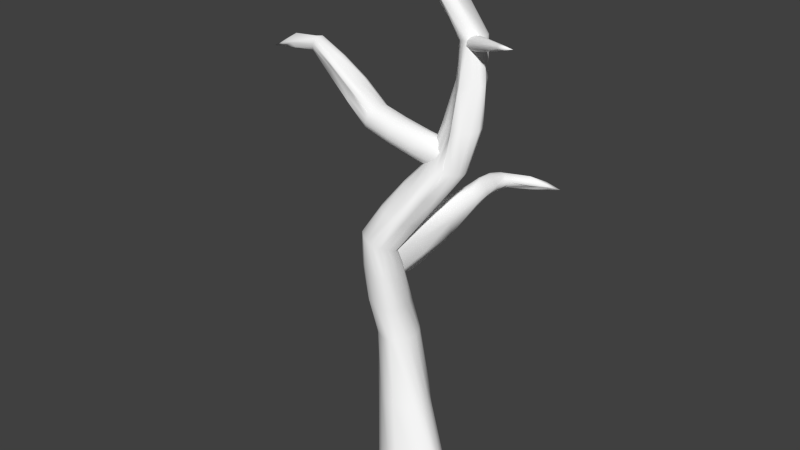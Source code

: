 # Source: tree1.blend  (saved by Blender 2.77.0; exported with 4.5.12 LTS)
import bpy
from mathutils import Matrix  # noqa: F401  (used for matrix-valued properties, if any)

bpy.ops.wm.read_factory_settings(use_empty=True)
scene = bpy.context.scene
scene.name = 'Scene'

# ---- collections
col_collection_1 = bpy.data.collections.new('Collection 1'); scene.collection.children.link(col_collection_1)

# ---- materials (node trees are filled in below, after node groups)
mat_colobotmesh_mat_1 = bpy.data.materials.new('ColobotMesh_mat_1')
mat_colobotmesh_mat_1.alpha_threshold = 0.0
mat_colobotmesh_mat_1.use_transparent_shadow = False
mat_colobotmesh_mat_1.diffuse_color = (1.0, 1.0, 1.0, 1.0)
mat_colobotmesh_mat_1.specular_color = (0.0, 0.0, 0.0)
mat_colobotmesh_mat_1.roughness = 0.5

# ---- material node trees

# ---- world
world_world = bpy.data.worlds.new('World'); scene.world = world_world
world_world.color = (0.05088, 0.05088, 0.05088)
world_world.use_sun_shadow = False
world_world.sun_shadow_jitter_overblur = 0.0
world_world.cycles.sampling_method = 'NONE'
world_world.cycles.sample_map_resolution = 256

# ---- meshes
me_colobotmesh__003 = bpy.data.meshes.new('ColobotMesh_.003')
me_colobotmesh__003.from_pydata([(1.487, 25.37, -1.378), (1.718, 26.52, -0.5324), (-4.67, 27.66, 1.263), (1.487, 26.12, 0.8352), (-4.99, 26.47, 1.263), (1.113, 24.72, 0.8352), (-4.963, 26.07, -0.2199), (-4.644, 27.01, -0.9423), (-4.446, 27.99, -0.2199), (0.8559, 23.3, -0.5324), (-11.57, 30.79, -1.74), (-11.44, 31.41, -1.283), (-11.57, 31.2, -0.5428), (-11.77, 30.44, -0.5428), (-11.77, 30.19, -1.283), (-16.88, 29.46, -1.54), (-0.3699, 26.93, -0.3984), (-2.425, 27.42, -0.2942), (-0.4941, 26.25, -1.061), (-2.472, 27.13, -0.6749), (-7.0, 28.68, 0.67), (-9.366, 29.61, 0.06823), (-6.945, 28.29, -1.225), (-9.253, 29.55, -1.491), (-2.991, 25.83, 1.185), (-0.9566, 25.25, 1.043), (-11.48, 31.42, -1.019), (-11.52, 31.35, -0.7728), (1.184, 24.5, -1.278), (0.9735, 23.81, -0.9959), (-14.04, 29.97, -1.355), (-15.74, 29.72, -1.441), (-7.295, 27.74, 0.6688), (-9.555, 28.98, -0.1795), (-14.05, 30.02, -1.033), (-15.75, 29.69, -1.365), (1.375, 25.69, 0.9848), (1.25, 25.22, 0.9848), (-2.611, 27.18, 1.165), (-0.5591, 26.66, 1.023), (-7.217, 27.65, -0.4895), (-9.486, 29.02, -0.8437), (1.682, 26.54, -0.04066), (1.605, 26.41, 0.4152), (-7.207, 27.56, -0.9852), (-9.409, 29.13, -1.492), (1.581, 25.85, -1.211), (1.658, 26.23, -0.9296), (-14.0, 30.58, -0.8091), (-15.78, 30.0, -1.142), (-13.89, 30.86, -1.509), (-15.7, 30.21, -1.595), (-11.52, 31.06, -1.648), (-11.48, 31.26, -1.496), (-6.785, 29.35, -0.6378), (-9.117, 30.49, -0.992), (-0.9967, 24.97, 0.5137), (-3.022, 25.42, 0.162), (-13.96, 30.2, -1.791), (-15.74, 29.76, -1.724), (-4.552, 27.41, -0.8171), (-4.486, 27.74, -0.5763), (-6.866, 28.89, -1.134), (-9.132, 30.35, -1.247), (-5.05, 26.19, 0.8296), (-5.041, 26.06, 0.3355), (-11.65, 30.97, -0.4605), (-11.72, 30.72, -0.4605), (-4.894, 26.3, -0.569), (-4.787, 26.62, -0.8098), (-0.5556, 25.92, -1.195), (-2.599, 26.47, -1.05), (-6.982, 29.02, 0.853), (-9.281, 30.19, 0.2513), (-2.861, 25.66, -0.8909), (-1.028, 24.43, -0.7543), (-4.794, 27.26, 1.4), (-4.9, 26.86, 1.4), (-0.7262, 26.15, 1.24), (-2.885, 26.27, 1.382), (-11.8, 30.28, -0.7574), (-11.8, 30.19, -1.004), (-0.3694, 27.09, 0.1601), (-2.499, 27.47, 0.7584), (-3.026, 25.14, -0.3247), (-1.087, 24.22, -0.4289), (-11.64, 30.55, -1.668), (-11.71, 30.35, -1.516), (-7.261, 27.76, 0.6732), (-9.52, 29.08, 0.07147), (0.9396, 24.04, 0.3996), (0.8539, 23.57, -0.05626), (-4.548, 27.93, 0.8388), (-4.473, 28.04, 0.3447), (-6.869, 29.22, -0.08469), (-9.243, 30.29, -0.1923), (-2.527, 26.83, -0.9406), (-0.4236, 26.64, -0.7645), (-2.432, 27.56, 0.2633), (-0.4405, 26.97, 0.6071), (-2.751, 26.74, 1.38), (-0.8358, 25.72, 1.246), (-3.042, 25.55, 0.7549), (-1.086, 24.49, 0.05466), (-2.973, 25.34, -0.6604), (-0.8333, 25.09, -1.059), (-9.187, 30.0, -1.439), (-6.828, 29.17, -1.005), (-9.167, 30.47, -0.6023), (-6.89, 29.26, 0.3917), (-9.323, 29.95, 0.2043), (-7.14, 28.21, 0.7564), (-9.547, 29.01, -0.0352), (-7.283, 27.67, 0.08107), (-9.456, 29.07, -1.243), (-7.097, 27.88, -1.169), (-14.07, 30.58, -2.034), (-14.15, 31.08, -1.24), (-14.24, 30.42, -0.728), (-14.19, 29.95, -1.052), (-14.13, 29.85, -1.647)], [], [(7, 60, 71), (8, 17, 19), (8, 93, 17), (2, 38, 83), (2, 76, 38), (4, 24, 79), (4, 64, 24), (6, 84, 57), (6, 68, 84), (7, 71, 74), (10, 52, 23), (11, 55, 63), (11, 26, 55), (12, 73, 95), (12, 66, 73), (13, 89, 21), (13, 80, 89), (14, 41, 33), (14, 87, 41), (10, 23, 45), (15, 51, 59), (15, 49, 51), (15, 35, 49), (15, 31, 35), (15, 59, 31), (70, 18, 0), (71, 96, 70), (70, 96, 18), (96, 19, 18), (71, 60, 96), (60, 61, 96), (96, 61, 19), (61, 8, 19), (18, 46, 0), (19, 97, 18), (18, 97, 46), (97, 47, 46), (19, 17, 97), (17, 16, 97), (97, 16, 47), (16, 1, 47), (16, 82, 1), (17, 98, 16), (16, 98, 82), (98, 83, 82), (17, 93, 98), (93, 92, 98), (98, 92, 83), (92, 2, 83), (82, 42, 1), (83, 99, 82), (82, 99, 42), (99, 43, 42), (83, 38, 99), (38, 39, 99), (99, 39, 43), (39, 3, 43), (39, 78, 3), (38, 100, 39), (39, 100, 78), (100, 79, 78), (38, 76, 100), (76, 77, 100), (100, 77, 79), (77, 4, 79), (78, 36, 3), (79, 101, 78), (78, 101, 36), (101, 37, 36), (79, 24, 101), (24, 25, 101), (101, 25, 37), (25, 5, 37), (25, 56, 5), (24, 102, 25), (25, 102, 56), (102, 57, 56), (24, 64, 102), (64, 65, 102), (102, 65, 57), (65, 6, 57), (56, 90, 5), (57, 103, 56), (56, 103, 90), (103, 91, 90), (57, 84, 103), (84, 85, 103), (103, 85, 91), (85, 9, 91), (85, 75, 9), (84, 104, 85), (85, 104, 75), (104, 74, 75), (84, 68, 104), (68, 69, 104), (104, 69, 74), (69, 7, 74), (75, 29, 9), (74, 105, 75), (75, 105, 29), (105, 28, 29), (74, 71, 105), (71, 70, 105), (105, 70, 28), (70, 0, 28), (22, 62, 7), (23, 106, 22), (22, 106, 62), (106, 63, 62), (23, 52, 106), (52, 53, 106), (106, 53, 63), (53, 11, 63), (62, 60, 7), (63, 107, 62), (62, 107, 60), (107, 61, 60), (63, 55, 107), (55, 54, 107), (107, 54, 61), (54, 8, 61), (54, 94, 8), (55, 108, 54), (54, 108, 94), (108, 95, 94), (55, 26, 108), (26, 27, 108), (108, 27, 95), (27, 12, 95), (94, 93, 8), (95, 109, 94), (94, 109, 93), (109, 92, 93), (95, 73, 109), (73, 72, 109), (109, 72, 92), (72, 2, 92), (72, 20, 2), (73, 110, 72), (72, 110, 20), (110, 21, 20), (73, 66, 110), (66, 67, 110), (110, 67, 21), (67, 13, 21), (20, 76, 2), (21, 111, 20), (20, 111, 76), (111, 77, 76), (21, 89, 111), (89, 88, 111), (111, 88, 77), (88, 4, 77), (88, 32, 4), (89, 112, 88), (88, 112, 32), (112, 33, 32), (89, 80, 112), (80, 81, 112), (112, 81, 33), (81, 14, 33), (32, 64, 4), (33, 113, 32), (32, 113, 64), (113, 65, 64), (33, 41, 113), (41, 40, 113), (113, 40, 65), (40, 6, 65), (40, 44, 6), (41, 114, 40), (40, 114, 44), (114, 45, 44), (41, 87, 114), (87, 86, 114), (114, 86, 45), (86, 10, 45), (44, 68, 6), (45, 115, 44), (44, 115, 68), (115, 69, 68), (45, 23, 115), (23, 22, 115), (115, 22, 69), (22, 7, 69), (58, 52, 10), (59, 116, 58), (58, 116, 52), (116, 53, 52), (59, 51, 116), (51, 50, 116), (116, 50, 53), (50, 11, 53), (50, 26, 11), (51, 117, 50), (50, 117, 26), (117, 27, 26), (51, 49, 117), (49, 48, 117), (117, 48, 27), (48, 12, 27), (48, 66, 12), (49, 118, 48), (48, 118, 66), (118, 67, 66), (49, 35, 118), (35, 34, 118), (118, 34, 67), (34, 13, 67), (34, 80, 13), (35, 119, 34), (34, 119, 80), (119, 81, 80), (35, 31, 119), (31, 30, 119), (119, 30, 81), (30, 14, 81), (30, 87, 14), (31, 120, 30), (30, 120, 87), (120, 86, 87), (31, 59, 120), (59, 58, 120), (120, 58, 86), (58, 10, 86)])
me_colobotmesh__003.polygons.foreach_set('use_smooth', [True] * 225)
_uv = me_colobotmesh__003.uv_layers.new(name='UV_1')
_uv.uv.foreach_set('vector', [0.9297, 0.6574, 0.9462, 0.6609, 0.9319, 0.7668, 0.9792, 0.6679, 0.9815, 0.778, 0.9649, 0.7738, 0.9792, 0.6679, 0.9104, 0.6639, 0.9815, 0.778, 0.7728, 0.6559, 0.7698, 0.7658, 0.8438, 0.77, 0.7728, 0.6559, 0.7877, 0.6502, 0.7698, 0.7658, 0.8176, 0.6388, 0.8168, 0.7478, 0.7997, 0.7544, 0.8176, 0.6388, 0.839, 0.6393, 0.8168, 0.7478, 0.8818, 0.6403, 0.8784, 0.7441, 0.8596, 0.7487, 0.8818, 0.6403, 0.8978, 0.646, 0.8784, 0.7441, 0.9297, 0.6574, 0.9319, 0.7668, 0.9104, 0.7555, 0.9297, 0.2866, 0.9478, 0.2888, 0.9297, 0.4102, 0.9841, 0.2933, 0.9825, 0.4182, 0.9659, 0.4146, 0.9841, 0.2933, 0.9124, 0.291, 0.9825, 0.4182, 0.7689, 0.2866, 0.7702, 0.4097, 0.839, 0.4137, 0.7689, 0.2866, 0.7865, 0.283, 0.7702, 0.4097, 0.8216, 0.2758, 0.8202, 0.3968, 0.8053, 0.4025, 0.8216, 0.2758, 0.8401, 0.2758, 0.8202, 0.3968, 0.8771, 0.2758, 0.8786, 0.3973, 0.8572, 0.3968, 0.8771, 0.2758, 0.8946, 0.2794, 0.8786, 0.3973, 0.9297, 0.2866, 0.9297, 0.4102, 0.9137, 0.4045, 0.7285, 0.001953, 0.8137, 0.09906, 0.7956, 0.09683, 0.7285, 0.001953, 0.742, 0.09683, 0.8137, 0.09906, 0.7285, 0.001953, 0.7595, 0.09322, 0.742, 0.09683, 0.7285, 0.001953, 0.778, 0.09322, 0.7595, 0.09322, 0.7285, 0.001953, 0.7956, 0.09683, 0.778, 0.09322, 0.9342, 0.8762, 0.9507, 0.8798, 0.9364, 0.9857, 0.9319, 0.7668, 0.9484, 0.7703, 0.9342, 0.8762, 0.9342, 0.8762, 0.9484, 0.7703, 0.9507, 0.8798, 0.9484, 0.7703, 0.9649, 0.7738, 0.9507, 0.8798, 0.9319, 0.7668, 0.9462, 0.6609, 0.9484, 0.7703, 0.9462, 0.6609, 0.9627, 0.6644, 0.9484, 0.7703, 0.9484, 0.7703, 0.9627, 0.6644, 0.9649, 0.7738, 0.9627, 0.6644, 0.9792, 0.6679, 0.9649, 0.7738, 0.9507, 0.8798, 0.9529, 0.9898, 0.9364, 0.9857, 0.9649, 0.7738, 0.9672, 0.8839, 0.9507, 0.8798, 0.9507, 0.8798, 0.9672, 0.8839, 0.9529, 0.9898, 0.9672, 0.8839, 0.9695, 0.9939, 0.9529, 0.9898, 0.9649, 0.7738, 0.9815, 0.778, 0.9672, 0.8839, 0.9815, 0.778, 0.9837, 0.888, 0.9672, 0.8839, 0.9672, 0.8839, 0.9837, 0.888, 0.9695, 0.9939, 0.9837, 0.888, 0.986, 0.998, 0.9695, 0.9939, 0.9837, 0.888, 0.9149, 0.884, 0.986, 0.998, 0.9815, 0.778, 0.9127, 0.774, 0.9837, 0.888, 0.9837, 0.888, 0.9127, 0.774, 0.9149, 0.884, 0.9127, 0.774, 0.8438, 0.77, 0.9149, 0.884, 0.9815, 0.778, 0.9104, 0.6639, 0.9127, 0.774, 0.9104, 0.6639, 0.8416, 0.6599, 0.9127, 0.774, 0.9127, 0.774, 0.8416, 0.6599, 0.8438, 0.77, 0.8416, 0.6599, 0.7728, 0.6559, 0.8438, 0.77, 0.9149, 0.884, 0.912, 0.9939, 0.986, 0.998, 0.8438, 0.77, 0.8409, 0.8799, 0.9149, 0.884, 0.9149, 0.884, 0.8409, 0.8799, 0.912, 0.9939, 0.8409, 0.8799, 0.838, 0.9898, 0.912, 0.9939, 0.8438, 0.77, 0.7698, 0.7658, 0.8409, 0.8799, 0.7698, 0.7658, 0.7669, 0.8758, 0.8409, 0.8799, 0.8409, 0.8799, 0.7669, 0.8758, 0.838, 0.9898, 0.7669, 0.8758, 0.764, 0.9857, 0.838, 0.9898, 0.7669, 0.8758, 0.7818, 0.8701, 0.764, 0.9857, 0.7698, 0.7658, 0.7848, 0.7601, 0.7669, 0.8758, 0.7669, 0.8758, 0.7848, 0.7601, 0.7818, 0.8701, 0.7848, 0.7601, 0.7997, 0.7544, 0.7818, 0.8701, 0.7698, 0.7658, 0.7877, 0.6502, 0.7848, 0.7601, 0.7877, 0.6502, 0.8026, 0.6445, 0.7848, 0.7601, 0.7848, 0.7601, 0.8026, 0.6445, 0.7997, 0.7544, 0.8026, 0.6445, 0.8176, 0.6388, 0.7997, 0.7544, 0.7818, 0.8701, 0.7811, 0.979, 0.764, 0.9857, 0.7997, 0.7544, 0.799, 0.8634, 0.7818, 0.8701, 0.7818, 0.8701, 0.799, 0.8634, 0.7811, 0.979, 0.799, 0.8634, 0.7982, 0.9723, 0.7811, 0.979, 0.7997, 0.7544, 0.8168, 0.7478, 0.799, 0.8634, 0.8168, 0.7478, 0.8161, 0.8567, 0.799, 0.8634, 0.799, 0.8634, 0.8161, 0.8567, 0.7982, 0.9723, 0.8161, 0.8567, 0.8154, 0.9657, 0.7982, 0.9723, 0.8161, 0.8567, 0.8375, 0.8572, 0.8154, 0.9657, 0.8168, 0.7478, 0.8382, 0.7483, 0.8161, 0.8567, 0.8161, 0.8567, 0.8382, 0.7483, 0.8375, 0.8572, 0.8382, 0.7483, 0.8596, 0.7487, 0.8375, 0.8572, 0.8168, 0.7478, 0.839, 0.6393, 0.8382, 0.7483, 0.839, 0.6393, 0.8604, 0.6398, 0.8382, 0.7483, 0.8382, 0.7483, 0.8604, 0.6398, 0.8596, 0.7487, 0.8604, 0.6398, 0.8818, 0.6403, 0.8596, 0.7487, 0.8375, 0.8572, 0.8341, 0.9611, 0.8154, 0.9657, 0.8596, 0.7487, 0.8563, 0.8526, 0.8375, 0.8572, 0.8375, 0.8572, 0.8563, 0.8526, 0.8341, 0.9611, 0.8563, 0.8526, 0.8529, 0.9565, 0.8341, 0.9611, 0.8596, 0.7487, 0.8784, 0.7441, 0.8563, 0.8526, 0.8784, 0.7441, 0.8751, 0.848, 0.8563, 0.8526, 0.8563, 0.8526, 0.8751, 0.848, 0.8529, 0.9565, 0.8751, 0.848, 0.8717, 0.9519, 0.8529, 0.9565, 0.8751, 0.848, 0.891, 0.8537, 0.8717, 0.9519, 0.8784, 0.7441, 0.8944, 0.7498, 0.8751, 0.848, 0.8751, 0.848, 0.8944, 0.7498, 0.891, 0.8537, 0.8944, 0.7498, 0.9104, 0.7555, 0.891, 0.8537, 0.8784, 0.7441, 0.8978, 0.646, 0.8944, 0.7498, 0.8978, 0.646, 0.9137, 0.6517, 0.8944, 0.7498, 0.8944, 0.7498, 0.9137, 0.6517, 0.9104, 0.7555, 0.9137, 0.6517, 0.9297, 0.6574, 0.9104, 0.7555, 0.891, 0.8537, 0.8933, 0.9632, 0.8717, 0.9519, 0.9104, 0.7555, 0.9126, 0.865, 0.891, 0.8537, 0.891, 0.8537, 0.9126, 0.865, 0.8933, 0.9632, 0.9126, 0.865, 0.9148, 0.9744, 0.8933, 0.9632, 0.9104, 0.7555, 0.9319, 0.7668, 0.9126, 0.865, 0.9319, 0.7668, 0.9342, 0.8762, 0.9126, 0.865, 0.9126, 0.865, 0.9342, 0.8762, 0.9148, 0.9744, 0.9342, 0.8762, 0.9364, 0.9857, 0.9148, 0.9744, 0.9297, 0.5338, 0.9478, 0.536, 0.9297, 0.6574, 0.9297, 0.4102, 0.9478, 0.4124, 0.9297, 0.5338, 0.9297, 0.5338, 0.9478, 0.4124, 0.9478, 0.536, 0.9478, 0.4124, 0.9659, 0.4146, 0.9478, 0.536, 0.9297, 0.4102, 0.9478, 0.2888, 0.9478, 0.4124, 0.9478, 0.2888, 0.9659, 0.291, 0.9478, 0.4124, 0.9478, 0.4124, 0.9659, 0.291, 0.9659, 0.4146, 0.9659, 0.291, 0.9841, 0.2933, 0.9659, 0.4146, 0.9478, 0.536, 0.9462, 0.6609, 0.9297, 0.6574, 0.9659, 0.4146, 0.9643, 0.5395, 0.9478, 0.536, 0.9478, 0.536, 0.9643, 0.5395, 0.9462, 0.6609, 0.9643, 0.5395, 0.9627, 0.6644, 0.9462, 0.6609, 0.9659, 0.4146, 0.9825, 0.4182, 0.9643, 0.5395, 0.9825, 0.4182, 0.9808, 0.543, 0.9643, 0.5395, 0.9643, 0.5395, 0.9808, 0.543, 0.9627, 0.6644, 0.9808, 0.543, 0.9792, 0.6679, 0.9627, 0.6644, 0.9808, 0.543, 0.9091, 0.5408, 0.9792, 0.6679, 0.9825, 0.4182, 0.9107, 0.4159, 0.9808, 0.543, 0.9808, 0.543, 0.9107, 0.4159, 0.9091, 0.5408, 0.9107, 0.4159, 0.839, 0.4137, 0.9091, 0.5408, 0.9825, 0.4182, 0.9124, 0.291, 0.9107, 0.4159, 0.9124, 0.291, 0.8406, 0.2888, 0.9107, 0.4159, 0.9107, 0.4159, 0.8406, 0.2888, 0.839, 0.4137, 0.8406, 0.2888, 0.7689, 0.2866, 0.839, 0.4137, 0.9091, 0.5408, 0.9104, 0.6639, 0.9792, 0.6679, 0.839, 0.4137, 0.8403, 0.5368, 0.9091, 0.5408, 0.9091, 0.5408, 0.8403, 0.5368, 0.9104, 0.6639, 0.8403, 0.5368, 0.8416, 0.6599, 0.9104, 0.6639, 0.839, 0.4137, 0.7702, 0.4097, 0.8403, 0.5368, 0.7702, 0.4097, 0.7715, 0.5328, 0.8403, 0.5368, 0.8403, 0.5368, 0.7715, 0.5328, 0.8416, 0.6599, 0.7715, 0.5328, 0.7728, 0.6559, 0.8416, 0.6599, 0.7715, 0.5328, 0.789, 0.5292, 0.7728, 0.6559, 0.7702, 0.4097, 0.7877, 0.4061, 0.7715, 0.5328, 0.7715, 0.5328, 0.7877, 0.4061, 0.789, 0.5292, 0.7877, 0.4061, 0.8053, 0.4025, 0.789, 0.5292, 0.7702, 0.4097, 0.7865, 0.283, 0.7877, 0.4061, 0.7865, 0.283, 0.804, 0.2794, 0.7877, 0.4061, 0.7877, 0.4061, 0.804, 0.2794, 0.8053, 0.4025, 0.804, 0.2794, 0.8216, 0.2758, 0.8053, 0.4025, 0.789, 0.5292, 0.7877, 0.6502, 0.7728, 0.6559, 0.8053, 0.4025, 0.804, 0.5235, 0.789, 0.5292, 0.789, 0.5292, 0.804, 0.5235, 0.7877, 0.6502, 0.804, 0.5235, 0.8026, 0.6445, 0.7877, 0.6502, 0.8053, 0.4025, 0.8202, 0.3968, 0.804, 0.5235, 0.8202, 0.3968, 0.8189, 0.5178, 0.804, 0.5235, 0.804, 0.5235, 0.8189, 0.5178, 0.8026, 0.6445, 0.8189, 0.5178, 0.8176, 0.6388, 0.8026, 0.6445, 0.8189, 0.5178, 0.8374, 0.5178, 0.8176, 0.6388, 0.8202, 0.3968, 0.8387, 0.3968, 0.8189, 0.5178, 0.8189, 0.5178, 0.8387, 0.3968, 0.8374, 0.5178, 0.8387, 0.3968, 0.8572, 0.3968, 0.8374, 0.5178, 0.8202, 0.3968, 0.8401, 0.2758, 0.8387, 0.3968, 0.8401, 0.2758, 0.8586, 0.2758, 0.8387, 0.3968, 0.8387, 0.3968, 0.8586, 0.2758, 0.8572, 0.3968, 0.8586, 0.2758, 0.8771, 0.2758, 0.8572, 0.3968, 0.8374, 0.5178, 0.839, 0.6393, 0.8176, 0.6388, 0.8572, 0.3968, 0.8588, 0.5183, 0.8374, 0.5178, 0.8374, 0.5178, 0.8588, 0.5183, 0.839, 0.6393, 0.8588, 0.5183, 0.8604, 0.6398, 0.839, 0.6393, 0.8572, 0.3968, 0.8786, 0.3973, 0.8588, 0.5183, 0.8786, 0.3973, 0.8802, 0.5188, 0.8588, 0.5183, 0.8588, 0.5183, 0.8802, 0.5188, 0.8604, 0.6398, 0.8802, 0.5188, 0.8818, 0.6403, 0.8604, 0.6398, 0.8802, 0.5188, 0.8978, 0.5224, 0.8818, 0.6403, 0.8786, 0.3973, 0.8962, 0.4009, 0.8802, 0.5188, 0.8802, 0.5188, 0.8962, 0.4009, 0.8978, 0.5224, 0.8962, 0.4009, 0.9137, 0.4045, 0.8978, 0.5224, 0.8786, 0.3973, 0.8946, 0.2794, 0.8962, 0.4009, 0.8946, 0.2794, 0.9121, 0.283, 0.8962, 0.4009, 0.8962, 0.4009, 0.9121, 0.283, 0.9137, 0.4045, 0.9121, 0.283, 0.9297, 0.2866, 0.9137, 0.4045, 0.8978, 0.5224, 0.8978, 0.646, 0.8818, 0.6403, 0.9137, 0.4045, 0.9137, 0.5281, 0.8978, 0.5224, 0.8978, 0.5224, 0.9137, 0.5281, 0.8978, 0.646, 0.9137, 0.5281, 0.9137, 0.6517, 0.8978, 0.646, 0.9137, 0.4045, 0.9297, 0.4102, 0.9137, 0.5281, 0.9297, 0.4102, 0.9297, 0.5338, 0.9137, 0.5281, 0.9137, 0.5281, 0.9297, 0.5338, 0.9137, 0.6517, 0.9297, 0.5338, 0.9297, 0.6574, 0.9137, 0.6517, 0.8626, 0.1917, 0.9478, 0.2888, 0.9297, 0.2866, 0.7956, 0.09683, 0.8808, 0.1939, 0.8626, 0.1917, 0.8626, 0.1917, 0.8808, 0.1939, 0.9478, 0.2888, 0.8808, 0.1939, 0.9659, 0.291, 0.9478, 0.2888, 0.7956, 0.09683, 0.8137, 0.09906, 0.8808, 0.1939, 0.8137, 0.09906, 0.8989, 0.1962, 0.8808, 0.1939, 0.8808, 0.1939, 0.8989, 0.1962, 0.9659, 0.291, 0.8989, 0.1962, 0.9841, 0.2933, 0.9659, 0.291, 0.8989, 0.1962, 0.9124, 0.291, 0.9841, 0.2933, 0.8137, 0.09906, 0.8272, 0.1939, 0.8989, 0.1962, 0.8989, 0.1962, 0.8272, 0.1939, 0.9124, 0.291, 0.8272, 0.1939, 0.8406, 0.2888, 0.9124, 0.291, 0.8137, 0.09906, 0.742, 0.09683, 0.8272, 0.1939, 0.742, 0.09683, 0.7555, 0.1917, 0.8272, 0.1939, 0.8272, 0.1939, 0.7555, 0.1917, 0.8406, 0.2888, 0.7555, 0.1917, 0.7689, 0.2866, 0.8406, 0.2888, 0.7555, 0.1917, 0.7865, 0.283, 0.7689, 0.2866, 0.742, 0.09683, 0.773, 0.1881, 0.7555, 0.1917, 0.7555, 0.1917, 0.773, 0.1881, 0.7865, 0.283, 0.773, 0.1881, 0.804, 0.2794, 0.7865, 0.283, 0.742, 0.09683, 0.7595, 0.09322, 0.773, 0.1881, 0.7595, 0.09322, 0.7906, 0.1845, 0.773, 0.1881, 0.773, 0.1881, 0.7906, 0.1845, 0.804, 0.2794, 0.7906, 0.1845, 0.8216, 0.2758, 0.804, 0.2794, 0.7906, 0.1845, 0.8401, 0.2758, 0.8216, 0.2758, 0.7595, 0.09322, 0.809, 0.1845, 0.7906, 0.1845, 0.7906, 0.1845, 0.809, 0.1845, 0.8401, 0.2758, 0.809, 0.1845, 0.8586, 0.2758, 0.8401, 0.2758, 0.7595, 0.09322, 0.778, 0.09322, 0.809, 0.1845, 0.778, 0.09322, 0.8275, 0.1845, 0.809, 0.1845, 0.809, 0.1845, 0.8275, 0.1845, 0.8586, 0.2758, 0.8275, 0.1845, 0.8771, 0.2758, 0.8586, 0.2758, 0.8275, 0.1845, 0.8946, 0.2794, 0.8771, 0.2758, 0.778, 0.09322, 0.8451, 0.1881, 0.8275, 0.1845, 0.8275, 0.1845, 0.8451, 0.1881, 0.8946, 0.2794, 0.8451, 0.1881, 0.9121, 0.283, 0.8946, 0.2794, 0.778, 0.09322, 0.7956, 0.09683, 0.8451, 0.1881, 0.7956, 0.09683, 0.8626, 0.1917, 0.8451, 0.1881, 0.8451, 0.1881, 0.8626, 0.1917, 0.9121, 0.283, 0.8626, 0.1917, 0.9297, 0.2866, 0.9121, 0.283])
me_colobotmesh__003.materials.append(mat_colobotmesh_mat_1)
me_colobotmesh__003.use_remesh_preserve_volume = False
me_colobotmesh__003.use_remesh_preserve_attributes = False
me_colobotmesh__003.use_mirror_vertex_groups = False
me_colobotmesh__003.update()
me_colobotmesh__002 = bpy.data.meshes.new('ColobotMesh_.002')
me_colobotmesh__002.from_pydata([(2.076, 24.85, 1.337), (-0.2312, 10.77, 1.281), (-1.125, 10.77, 3.231), (4.727, -5.061, 2.126), (1.119, -5.061, 5.013), (-3.258, 10.78, 2.235), (-2.145, -5.06, 3.624), (-3.458, 10.75, 0.226), (-2.799, -5.063, -0.2034), (-1.364, 10.76, -0.3859), (0.6912, -5.056, -1.158), (-1.032, 18.34, 2.648), (-2.06, 18.97, 4.066), (-3.589, 19.39, 3.391), (-3.87, 19.22, 1.538), (-2.176, 39.8, -0.1375), (-2.053, 18.45, 1.127), (2.877, 34.02, -1.971), (2.21, 33.84, -1.021), (0.4444, 25.31, 0.8547), (0.2992, 25.31, -0.7248), (2.012, 24.87, -1.467), (3.004, 24.6, 0.01614), (1.209, 33.57, -1.392), (1.029, 33.53, -2.71), (2.242, 33.85, -3.237), (2.149, 27.85, 0.5959), (2.193, 30.85, -0.1902), (-1.463, 13.5, 3.524), (-1.775, 16.23, 3.802), (-1.249, 18.54, 3.29), (-1.592, 18.75, 3.763), (0.3295, 5.55, 0.3219), (0.637, 0.276, -0.491), (2.88, 30.67, -0.6183), (3.144, 27.59, -0.2726), (-3.876, 19.39, 2.785), (-3.969, 19.33, 2.167), (2.778, 34.01, -2.49), (2.566, 33.95, -2.912), (-1.141, 21.07, 3.228), (-0.3065, 23.19, 2.158), (-0.73, 13.54, 2.564), (-1.34, 16.28, 3.492), (0.2305, 25.37, 0.3286), (0.1821, 25.37, -0.1978), (-0.6821, 38.73, -0.5085), (1.002, 36.81, -1.12), (-2.806, -5.066, 2.324), (-3.024, -5.067, 1.048), (-0.07632, -5.028, 4.895), (-1.164, -5.028, 4.432), (-2.405, 21.38, 2.652), (-1.061, 23.36, 1.806), (3.967, -4.918, 3.349), (2.764, -4.918, 4.311), (-2.095, 21.07, 0.09692), (-0.1344, 22.95, -0.9048), (3.898, -4.912, 0.7869), (2.552, -4.91, -0.3079), (1.416, 33.65, -3.04), (1.82, 33.76, -3.216), (2.494, 24.71, -1.077), (2.824, 24.62, -0.5829), (-2.795, 5.504, 2.636), (-2.424, 0.2252, 3.099), (-1.278, 13.33, 0.4302), (-1.168, 15.86, 1.441), (2.074, 27.82, 0.4268), (1.785, 30.72, -0.483), (-3.759, 13.64, 1.899), (-3.963, 16.46, 1.667), (-1.072, 38.65, -1.285), (0.401, 36.67, -2.318), (-0.4166, 5.48, 3.709), (0.3314, 0.2039, 4.303), (-0.339, 10.81, 2.086), (-0.637, 10.81, 2.736), (1.528, 25.08, 1.363), (0.984, 25.23, 1.202), (-2.351, 0.2594, -0.6882), (-1.873, 5.534, -0.749), (0.7011, 28.03, -1.274), (0.9443, 30.78, -1.936), (-1.656, 13.37, 0.3609), (-1.886, 15.94, 0.8652), (-2.845, 10.78, -0.2095), (-2.147, 10.78, -0.4135), (-2.632, 19.15, 4.003), (-3.142, 19.28, 3.778), (0.6491, 27.97, -0.4928), (0.8439, 30.71, -1.681), (-0.7264, 20.58, 0.4015), (0.6288, 22.72, -0.4633), (-3.395, 18.98, 1.208), (-2.79, 18.73, 1.071), (3.105, 31.06, -2.03), (2.816, 28.01, -1.862), (-0.8039, 13.33, 1.705), (-1.071, 15.85, 2.161), (-3.182, 13.35, 0.5929), (-2.714, 15.91, 0.8932), (-2.342, 13.79, 3.583), (-3.163, 16.66, 3.636), (-0.461, 10.81, 0.5772), (-0.8386, 10.8, 0.0217), (-1.272, 38.44, -0.5327), (-0.1442, 36.36, -0.9509), (0.3066, 20.41, 1.727), (1.652, 22.5, 0.8503), (-1.198, 38.51, -0.2316), (0.2642, 36.53, -0.5261), (0.9386, 22.74, 1.873), (-0.0975, 20.57, 2.309), (-2.491, 21.26, 0.8035), (-1.101, 23.29, 0.04937), (-1.192, 18.33, 2.03), (-1.532, 18.37, 1.523), (-0.4203, 0.2313, 4.308), (-1.879, 5.51, 3.382), (-2.605, 21.48, 2.298), (-1.309, 23.46, 0.9258), (1.862, 33.76, -1.019), (1.528, 33.67, -1.142), (1.122, 28.0, -0.2761), (1.377, 30.75, -1.025), (0.8167, 25.13, -1.183), (1.388, 24.98, -1.431), (-3.762, 13.61, 0.573), (-3.9, 16.43, 1.01), (-3.547, 10.76, 1.537), (-3.614, 10.76, 0.8671), (0.9965, 33.53, -1.85), (0.9363, 33.52, -2.289), (-3.009, 0.2202, 2.342), (-3.446, 5.491, 1.209), (-3.633, 13.76, 2.836), (-3.744, 16.63, 3.222), (-0.6524, 5.501, -0.7129), (0.03266, 0.2292, -0.9703), (1.319, 5.475, 1.587), (2.972, 0.1992, 1.869), (-1.893, 10.78, 3.163), (-2.604, 10.78, 2.831), (-1.565, 38.42, -0.7519), (-0.4965, 36.33, -1.609), (2.275, 27.9, -2.546), (2.351, 30.9, -3.136), (1.022, 5.544, 2.925), (2.973, 0.2682, 2.557), (2.539, 24.75, 0.9742), (2.848, 24.67, 0.5338), (-1.819, -5.046, -0.8835), (-0.6557, -5.043, -1.202), (1.221, 28.25, -2.013), (1.869, 31.1, -2.851), (-0.05416, 20.42, 0.9353), (1.631, 22.47, 0.565), (-3.302, 5.482, 0.03806), (-3.082, 0.2103, -0.1051), (2.758, 34.0, -1.595), (2.536, 33.94, -1.278), (0.7469, 22.91, 2.484), (-0.6321, 20.95, 3.394), (3.577, 30.92, -1.311), (3.619, 27.78, -0.6487), (1.302, 5.543, 2.341), (1.843, 0.2969, 3.553), (-1.169, 5.506, 3.715), (-1.482, 0.2404, 3.85), (-3.29, 5.499, 1.92), (-3.287, 0.2142, 1.117), (-2.682, 5.52, -0.5126), (-1.265, 0.2541, -1.028), (-0.08771, 5.549, -0.3149), (2.058, 0.3094, 0.5909), (-1.093, 16.08, 2.948), (-0.9939, 13.54, 3.142), (-2.498, 16.47, 3.854), (-2.98, 13.82, 3.429), (-4.0, 16.57, 2.504), (-3.907, 13.62, 1.253), (-3.437, 16.19, 0.8736), (-2.408, 13.38, 0.4002), (-1.436, 15.89, 1.084), (-1.025, 13.36, 1.069), (1.417, 22.59, 1.389), (-0.2355, 20.75, 2.932), (0.24, 23.07, 2.441), (-1.802, 21.24, 3.065), (-1.281, 23.44, 1.384), (-2.628, 21.4, 1.569), (-0.6765, 23.11, -0.58), (-1.446, 20.82, 0.1728), (1.225, 22.55, -0.06171), (0.1802, 20.39, 1.272), (3.333, 30.81, -0.9651), (2.734, 27.7, 0.1927), (2.022, 30.8, -0.2876), (1.551, 27.95, -0.003577), (1.01, 30.74, -1.376), (0.6276, 28.0, -0.9172), (1.379, 30.96, -2.542), (1.614, 28.12, -2.503), (2.806, 30.98, -2.704), (3.384, 27.81, -1.48), (0.9014, 37.06, -0.6798), (0.08763, 36.64, -0.5097), (-0.5516, 36.42, -1.048), (-0.4956, 36.62, -2.29), (0.8493, 37.15, -2.16)], [], [(1, 76, 140), (2, 74, 148), (2, 142, 74), (5, 64, 119), (5, 130, 64), (7, 158, 135), (7, 86, 158), (9, 138, 81), (9, 105, 138), (1, 140, 32), (11, 30, 99), (12, 29, 43), (12, 88, 29), (13, 137, 103), (13, 36, 137), (14, 129, 71), (14, 94, 129), (16, 85, 101), (16, 117, 85), (11, 99, 67), (22, 151, 109), (0, 162, 112), (0, 78, 162), (19, 53, 41), (19, 44, 53), (20, 115, 121), (20, 126, 115), (21, 93, 57), (21, 62, 93), (22, 109, 157), (17, 160, 164), (18, 27, 34), (18, 122, 27), (23, 125, 69), (23, 132, 125), (24, 83, 91), (24, 60, 83), (25, 147, 155), (25, 39, 147), (17, 164, 96), (15, 110, 46), (15, 106, 110), (15, 144, 106), (15, 72, 144), (15, 46, 72), (141, 149, 3), (140, 166, 141), (141, 166, 149), (166, 148, 149), (140, 76, 166), (76, 77, 166), (166, 77, 148), (77, 2, 148), (149, 54, 3), (148, 167, 149), (149, 167, 54), (167, 55, 54), (148, 74, 167), (74, 75, 167), (167, 75, 55), (75, 4, 55), (75, 118, 4), (74, 168, 75), (75, 168, 118), (168, 119, 118), (74, 142, 168), (142, 143, 168), (168, 143, 119), (143, 5, 119), (118, 50, 4), (119, 169, 118), (118, 169, 50), (169, 51, 50), (119, 64, 169), (64, 65, 169), (169, 65, 51), (65, 6, 51), (65, 134, 6), (64, 170, 65), (65, 170, 134), (170, 135, 134), (64, 130, 170), (130, 131, 170), (170, 131, 135), (131, 7, 135), (134, 48, 6), (135, 171, 134), (134, 171, 48), (171, 49, 48), (135, 158, 171), (158, 159, 171), (171, 159, 49), (159, 8, 49), (159, 80, 8), (158, 172, 159), (159, 172, 80), (172, 81, 80), (158, 86, 172), (86, 87, 172), (172, 87, 81), (87, 9, 81), (80, 152, 8), (81, 173, 80), (80, 173, 152), (173, 153, 152), (81, 138, 173), (138, 139, 173), (173, 139, 153), (139, 10, 153), (139, 33, 10), (138, 174, 139), (139, 174, 33), (174, 32, 33), (138, 105, 174), (105, 104, 174), (174, 104, 32), (104, 1, 32), (33, 59, 10), (32, 175, 33), (33, 175, 59), (175, 58, 59), (32, 140, 175), (140, 141, 175), (175, 141, 58), (141, 3, 58), (98, 42, 1), (99, 176, 98), (98, 176, 42), (176, 43, 42), (99, 30, 176), (30, 31, 176), (176, 31, 43), (31, 12, 43), (42, 76, 1), (43, 177, 42), (42, 177, 76), (177, 77, 76), (43, 29, 177), (29, 28, 177), (177, 28, 77), (28, 2, 77), (28, 102, 2), (29, 178, 28), (28, 178, 102), (178, 103, 102), (29, 88, 178), (88, 89, 178), (178, 89, 103), (89, 13, 103), (102, 142, 2), (103, 179, 102), (102, 179, 142), (179, 143, 142), (103, 137, 179), (137, 136, 179), (179, 136, 143), (136, 5, 143), (136, 70, 5), (137, 180, 136), (136, 180, 70), (180, 71, 70), (137, 36, 180), (36, 37, 180), (180, 37, 71), (37, 14, 71), (70, 130, 5), (71, 181, 70), (70, 181, 130), (181, 131, 130), (71, 129, 181), (129, 128, 181), (181, 128, 131), (128, 7, 131), (128, 100, 7), (129, 182, 128), (128, 182, 100), (182, 101, 100), (129, 94, 182), (94, 95, 182), (182, 95, 101), (95, 16, 101), (100, 86, 7), (101, 183, 100), (100, 183, 86), (183, 87, 86), (101, 85, 183), (85, 84, 183), (183, 84, 87), (84, 9, 87), (84, 66, 9), (85, 184, 84), (84, 184, 66), (184, 67, 66), (85, 117, 184), (117, 116, 184), (184, 116, 67), (116, 11, 67), (66, 105, 9), (67, 185, 66), (66, 185, 105), (185, 104, 105), (67, 99, 185), (99, 98, 185), (185, 98, 104), (98, 1, 104), (108, 113, 11), (109, 186, 108), (108, 186, 113), (186, 112, 113), (109, 151, 186), (151, 150, 186), (186, 150, 112), (150, 0, 112), (113, 30, 11), (112, 187, 113), (113, 187, 30), (187, 31, 30), (112, 162, 187), (162, 163, 187), (187, 163, 31), (163, 12, 31), (163, 40, 12), (162, 188, 163), (163, 188, 40), (188, 41, 40), (162, 78, 188), (78, 79, 188), (188, 79, 41), (79, 19, 41), (40, 88, 12), (41, 189, 40), (40, 189, 88), (189, 89, 88), (41, 53, 189), (53, 52, 189), (189, 52, 89), (52, 13, 89), (52, 120, 13), (53, 190, 52), (52, 190, 120), (190, 121, 120), (53, 44, 190), (44, 45, 190), (190, 45, 121), (45, 20, 121), (120, 36, 13), (121, 191, 120), (120, 191, 36), (191, 37, 36), (121, 115, 191), (115, 114, 191), (191, 114, 37), (114, 14, 37), (114, 56, 14), (115, 192, 114), (114, 192, 56), (192, 57, 56), (115, 126, 192), (126, 127, 192), (192, 127, 57), (127, 21, 57), (56, 94, 14), (57, 193, 56), (56, 193, 94), (193, 95, 94), (57, 93, 193), (93, 92, 193), (193, 92, 95), (92, 16, 95), (92, 156, 16), (93, 194, 92), (92, 194, 156), (194, 157, 156), (93, 62, 194), (62, 63, 194), (194, 63, 157), (63, 22, 157), (156, 117, 16), (157, 195, 156), (156, 195, 117), (195, 116, 117), (157, 109, 195), (109, 108, 195), (195, 108, 116), (108, 11, 116), (165, 35, 22), (164, 196, 165), (165, 196, 35), (196, 34, 35), (164, 160, 196), (160, 161, 196), (196, 161, 34), (161, 18, 34), (35, 151, 22), (34, 197, 35), (35, 197, 151), (197, 150, 151), (34, 27, 197), (27, 26, 197), (197, 26, 150), (26, 0, 150), (26, 68, 0), (27, 198, 26), (26, 198, 68), (198, 69, 68), (27, 122, 198), (122, 123, 198), (198, 123, 69), (123, 23, 69), (68, 78, 0), (69, 199, 68), (68, 199, 78), (199, 79, 78), (69, 125, 199), (125, 124, 199), (199, 124, 79), (124, 19, 79), (124, 90, 19), (125, 200, 124), (124, 200, 90), (200, 91, 90), (125, 132, 200), (132, 133, 200), (200, 133, 91), (133, 24, 91), (90, 44, 19), (91, 201, 90), (90, 201, 44), (201, 45, 44), (91, 83, 201), (83, 82, 201), (201, 82, 45), (82, 20, 45), (82, 154, 20), (83, 202, 82), (82, 202, 154), (202, 155, 154), (83, 60, 202), (60, 61, 202), (202, 61, 155), (61, 25, 155), (154, 126, 20), (155, 203, 154), (154, 203, 126), (203, 127, 126), (155, 147, 203), (147, 146, 203), (203, 146, 127), (146, 21, 127), (146, 97, 21), (147, 204, 146), (146, 204, 97), (204, 96, 97), (147, 39, 204), (39, 38, 204), (204, 38, 96), (38, 17, 96), (97, 62, 21), (96, 205, 97), (97, 205, 62), (205, 63, 62), (96, 164, 205), (164, 165, 205), (205, 165, 63), (165, 22, 63), (47, 160, 17), (46, 206, 47), (47, 206, 160), (206, 161, 160), (46, 110, 206), (110, 111, 206), (206, 111, 161), (111, 18, 161), (111, 122, 18), (110, 207, 111), (111, 207, 122), (207, 123, 122), (110, 106, 207), (106, 107, 207), (207, 107, 123), (107, 23, 123), (107, 132, 23), (106, 208, 107), (107, 208, 132), (208, 133, 132), (106, 144, 208), (144, 145, 208), (208, 145, 133), (145, 24, 133), (145, 60, 24), (144, 209, 145), (145, 209, 60), (209, 61, 60), (144, 72, 209), (72, 73, 209), (209, 73, 61), (73, 25, 61), (73, 39, 25), (72, 210, 73), (73, 210, 39), (210, 38, 39), (72, 46, 210), (46, 47, 210), (210, 47, 38), (47, 17, 38)])
me_colobotmesh__002.polygons.foreach_set('use_smooth', [True] * 405)
_uv = me_colobotmesh__002.uv_layers.new(name='UV_1')
_uv.uv.foreach_set('vector', [0.9971, 0.3535, 0.9246, 0.3535, 0.9084, 0.2363, 0.7796, 0.3535, 0.7815, 0.2363, 0.7634, 0.2363, 0.7796, 0.3535, 0.7991, 0.3535, 0.7815, 0.2363, 0.838, 0.3537, 0.8376, 0.2365, 0.8204, 0.2365, 0.838, 0.3537, 0.8551, 0.3535, 0.8376, 0.2365, 0.8893, 0.3531, 0.8891, 0.2361, 0.8718, 0.2361, 0.8893, 0.3531, 0.9074, 0.3532, 0.8891, 0.2361, 0.9434, 0.3533, 0.9409, 0.2363, 0.9252, 0.2362, 0.9434, 0.3533, 0.9613, 0.3534, 0.9409, 0.2363, 0.9971, 0.3535, 0.9084, 0.2363, 0.9767, 0.2363, 0.7312, 0.5217, 0.7486, 0.5263, 0.8198, 0.4656, 0.7832, 0.5357, 0.782, 0.4749, 0.8545, 0.4749, 0.7832, 0.5357, 0.8004, 0.5387, 0.782, 0.4749, 0.8348, 0.5449, 0.8358, 0.4811, 0.8164, 0.4811, 0.8348, 0.5449, 0.8535, 0.5436, 0.8358, 0.4811, 0.891, 0.5412, 0.8904, 0.4785, 0.8733, 0.4787, 0.891, 0.5412, 0.9087, 0.5355, 0.8904, 0.4785, 0.9443, 0.5241, 0.944, 0.4672, 0.9259, 0.4671, 0.9443, 0.5241, 0.8732, 0.5233, 0.944, 0.4672, 0.7312, 0.5217, 0.8198, 0.4656, 0.802, 0.4655, 0.7289, 0.6607, 0.746, 0.6625, 0.7297, 0.6144, 0.7803, 0.6662, 0.7812, 0.6227, 0.7639, 0.618, 0.7803, 0.6662, 0.7987, 0.6696, 0.7812, 0.6227, 0.8354, 0.6764, 0.8352, 0.6326, 0.818, 0.6295, 0.8354, 0.6764, 0.8522, 0.6764, 0.8352, 0.6326, 0.8856, 0.6763, 0.8874, 0.6313, 0.8687, 0.6325, 0.8856, 0.6763, 0.9048, 0.6731, 0.8874, 0.6313, 0.9433, 0.6667, 0.9436, 0.6191, 0.9258, 0.6248, 0.9433, 0.6667, 0.8718, 0.6647, 0.9436, 0.6191, 0.7289, 0.6607, 0.7297, 0.6144, 0.8007, 0.6152, 0.7327, 0.8698, 0.7498, 0.8685, 0.7314, 0.8001, 0.784, 0.8659, 0.7828, 0.7993, 0.7657, 0.7975, 0.784, 0.8659, 0.7995, 0.8638, 0.7828, 0.7993, 0.8305, 0.8597, 0.8322, 0.7986, 0.8138, 0.7952, 0.8305, 0.8597, 0.8504, 0.8595, 0.8322, 0.7986, 0.8903, 0.859, 0.8887, 0.7981, 0.872, 0.7981, 0.8903, 0.859, 0.9076, 0.8613, 0.8887, 0.7981, 0.9424, 0.866, 0.9427, 0.7996, 0.9235, 0.8028, 0.9424, 0.866, 0.8725, 0.8673, 0.9427, 0.7996, 0.7327, 0.8698, 0.7314, 0.8001, 0.8029, 0.8021, 0.7285, 0.998, 0.747, 0.954, 0.7299, 0.9553, 0.7285, 0.998, 0.7625, 0.9519, 0.747, 0.954, 0.7285, 0.998, 0.7824, 0.9517, 0.7625, 0.9519, 0.7285, 0.998, 0.7998, 0.954, 0.7824, 0.9517, 0.7285, 0.998, 0.7299, 0.9553, 0.7998, 0.954, 0.8196, 0.1192, 0.7472, 0.1192, 0.7309, 0.002014, 0.9084, 0.2363, 0.8359, 0.2363, 0.8196, 0.1192, 0.8196, 0.1192, 0.8359, 0.2363, 0.7472, 0.1192, 0.8359, 0.2363, 0.7634, 0.2363, 0.7472, 0.1192, 0.9084, 0.2363, 0.9246, 0.3535, 0.8359, 0.2363, 0.9246, 0.3535, 0.8521, 0.3535, 0.8359, 0.2363, 0.8359, 0.2363, 0.8521, 0.3535, 0.7634, 0.2363, 0.8521, 0.3535, 0.7796, 0.3535, 0.7634, 0.2363, 0.7472, 0.1192, 0.749, 0.002014, 0.7309, 0.002014, 0.7634, 0.2363, 0.7652, 0.1192, 0.7472, 0.1192, 0.7472, 0.1192, 0.7652, 0.1192, 0.749, 0.002014, 0.7652, 0.1192, 0.7671, 0.002014, 0.749, 0.002014, 0.7634, 0.2363, 0.7815, 0.2363, 0.7652, 0.1192, 0.7815, 0.2363, 0.7833, 0.1192, 0.7652, 0.1192, 0.7652, 0.1192, 0.7833, 0.1192, 0.7671, 0.002014, 0.7833, 0.1192, 0.7852, 0.002014, 0.7671, 0.002014, 0.7833, 0.1192, 0.8028, 0.1192, 0.7852, 0.002014, 0.7815, 0.2363, 0.8009, 0.2364, 0.7833, 0.1192, 0.7833, 0.1192, 0.8009, 0.2364, 0.8028, 0.1192, 0.8009, 0.2364, 0.8204, 0.2365, 0.8028, 0.1192, 0.7815, 0.2363, 0.7991, 0.3535, 0.8009, 0.2364, 0.7991, 0.3535, 0.8185, 0.3536, 0.8009, 0.2364, 0.8009, 0.2364, 0.8185, 0.3536, 0.8204, 0.2365, 0.8185, 0.3536, 0.838, 0.3537, 0.8204, 0.2365, 0.8028, 0.1192, 0.8024, 0.002015, 0.7852, 0.002014, 0.8204, 0.2365, 0.82, 0.1192, 0.8028, 0.1192, 0.8028, 0.1192, 0.82, 0.1192, 0.8024, 0.002015, 0.82, 0.1192, 0.8196, 0.002016, 0.8024, 0.002015, 0.8204, 0.2365, 0.8376, 0.2365, 0.82, 0.1192, 0.8376, 0.2365, 0.8372, 0.1192, 0.82, 0.1192, 0.82, 0.1192, 0.8372, 0.1192, 0.8196, 0.002016, 0.8372, 0.1192, 0.8369, 0.002017, 0.8196, 0.002016, 0.8372, 0.1192, 0.8544, 0.1191, 0.8369, 0.002017, 0.8376, 0.2365, 0.8547, 0.2363, 0.8372, 0.1192, 0.8372, 0.1192, 0.8547, 0.2363, 0.8544, 0.1191, 0.8547, 0.2363, 0.8718, 0.2361, 0.8544, 0.1191, 0.8376, 0.2365, 0.8551, 0.3535, 0.8547, 0.2363, 0.8551, 0.3535, 0.8722, 0.3533, 0.8547, 0.2363, 0.8547, 0.2363, 0.8722, 0.3533, 0.8718, 0.2361, 0.8722, 0.3533, 0.8893, 0.3531, 0.8718, 0.2361, 0.8544, 0.1191, 0.8541, 0.001996, 0.8369, 0.002017, 0.8718, 0.2361, 0.8716, 0.119, 0.8544, 0.1191, 0.8544, 0.1191, 0.8716, 0.119, 0.8541, 0.001996, 0.8716, 0.119, 0.8713, 0.001974, 0.8541, 0.001996, 0.8718, 0.2361, 0.8891, 0.2361, 0.8716, 0.119, 0.8891, 0.2361, 0.8888, 0.119, 0.8716, 0.119, 0.8716, 0.119, 0.8888, 0.119, 0.8713, 0.001974, 0.8888, 0.119, 0.8886, 0.001953, 0.8713, 0.001974, 0.8888, 0.119, 0.9069, 0.1191, 0.8886, 0.001953, 0.8891, 0.2361, 0.9071, 0.2361, 0.8888, 0.119, 0.8888, 0.119, 0.9071, 0.2361, 0.9069, 0.1191, 0.9071, 0.2361, 0.9252, 0.2362, 0.9069, 0.1191, 0.8891, 0.2361, 0.9074, 0.3532, 0.9071, 0.2361, 0.9074, 0.3532, 0.9254, 0.3533, 0.9071, 0.2361, 0.9071, 0.2361, 0.9254, 0.3533, 0.9252, 0.2362, 0.9254, 0.3533, 0.9434, 0.3533, 0.9252, 0.2362, 0.9069, 0.1191, 0.9043, 0.002009, 0.8886, 0.001953, 0.9252, 0.2362, 0.9226, 0.1191, 0.9069, 0.1191, 0.9069, 0.1191, 0.9226, 0.1191, 0.9043, 0.002009, 0.9226, 0.1191, 0.9201, 0.002065, 0.9043, 0.002009, 0.9252, 0.2362, 0.9409, 0.2363, 0.9226, 0.1191, 0.9409, 0.2363, 0.9384, 0.1192, 0.9226, 0.1191, 0.9226, 0.1191, 0.9384, 0.1192, 0.9201, 0.002065, 0.9384, 0.1192, 0.9359, 0.002121, 0.9201, 0.002065, 0.9384, 0.1192, 0.9563, 0.1192, 0.9359, 0.002121, 0.9409, 0.2363, 0.9588, 0.2363, 0.9384, 0.1192, 0.9384, 0.1192, 0.9588, 0.2363, 0.9563, 0.1192, 0.9588, 0.2363, 0.9767, 0.2363, 0.9563, 0.1192, 0.9409, 0.2363, 0.9613, 0.3534, 0.9588, 0.2363, 0.9613, 0.3534, 0.9792, 0.3534, 0.9588, 0.2363, 0.9588, 0.2363, 0.9792, 0.3534, 0.9767, 0.2363, 0.9792, 0.3534, 0.9971, 0.3535, 0.9767, 0.2363, 0.9563, 0.1192, 0.8676, 0.002085, 0.9359, 0.002121, 0.9767, 0.2363, 0.888, 0.1192, 0.9563, 0.1192, 0.9563, 0.1192, 0.888, 0.1192, 0.8676, 0.002085, 0.888, 0.1192, 0.7992, 0.00205, 0.8676, 0.002085, 0.9767, 0.2363, 0.9084, 0.2363, 0.888, 0.1192, 0.9084, 0.2363, 0.8196, 0.1192, 0.888, 0.1192, 0.888, 0.1192, 0.8196, 0.1192, 0.7992, 0.00205, 0.8196, 0.1192, 0.7309, 0.002014, 0.7992, 0.00205, 0.9085, 0.4095, 0.9258, 0.4142, 0.9971, 0.3535, 0.8198, 0.4656, 0.8372, 0.4703, 0.9085, 0.4095, 0.9085, 0.4095, 0.8372, 0.4703, 0.9258, 0.4142, 0.8372, 0.4703, 0.8545, 0.4749, 0.9258, 0.4142, 0.8198, 0.4656, 0.7486, 0.5263, 0.8372, 0.4703, 0.7486, 0.5263, 0.7659, 0.531, 0.8372, 0.4703, 0.8372, 0.4703, 0.7659, 0.531, 0.8545, 0.4749, 0.7659, 0.531, 0.7832, 0.5357, 0.8545, 0.4749, 0.9258, 0.4142, 0.9246, 0.3535, 0.9971, 0.3535, 0.8545, 0.4749, 0.8533, 0.4142, 0.9258, 0.4142, 0.9258, 0.4142, 0.8533, 0.4142, 0.9246, 0.3535, 0.8533, 0.4142, 0.8521, 0.3535, 0.9246, 0.3535, 0.8545, 0.4749, 0.782, 0.4749, 0.8533, 0.4142, 0.782, 0.4749, 0.7808, 0.4142, 0.8533, 0.4142, 0.8533, 0.4142, 0.7808, 0.4142, 0.8521, 0.3535, 0.7808, 0.4142, 0.7796, 0.3535, 0.8521, 0.3535, 0.7808, 0.4142, 0.798, 0.4173, 0.7796, 0.3535, 0.782, 0.4749, 0.7992, 0.478, 0.7808, 0.4142, 0.7808, 0.4142, 0.7992, 0.478, 0.798, 0.4173, 0.7992, 0.478, 0.8164, 0.4811, 0.798, 0.4173, 0.782, 0.4749, 0.8004, 0.5387, 0.7992, 0.478, 0.8004, 0.5387, 0.8176, 0.5418, 0.7992, 0.478, 0.7992, 0.478, 0.8176, 0.5418, 0.8164, 0.4811, 0.8176, 0.5418, 0.8348, 0.5449, 0.8164, 0.4811, 0.798, 0.4173, 0.7991, 0.3535, 0.7796, 0.3535, 0.8164, 0.4811, 0.8175, 0.4173, 0.798, 0.4173, 0.798, 0.4173, 0.8175, 0.4173, 0.7991, 0.3535, 0.8175, 0.4173, 0.8185, 0.3536, 0.7991, 0.3535, 0.8164, 0.4811, 0.8358, 0.4811, 0.8175, 0.4173, 0.8358, 0.4811, 0.8369, 0.4174, 0.8175, 0.4173, 0.8175, 0.4173, 0.8369, 0.4174, 0.8185, 0.3536, 0.8369, 0.4174, 0.838, 0.3537, 0.8185, 0.3536, 0.8369, 0.4174, 0.8556, 0.4162, 0.838, 0.3537, 0.8358, 0.4811, 0.8546, 0.4799, 0.8369, 0.4174, 0.8369, 0.4174, 0.8546, 0.4799, 0.8556, 0.4162, 0.8546, 0.4799, 0.8733, 0.4787, 0.8556, 0.4162, 0.8358, 0.4811, 0.8535, 0.5436, 0.8546, 0.4799, 0.8535, 0.5436, 0.8722, 0.5424, 0.8546, 0.4799, 0.8546, 0.4799, 0.8722, 0.5424, 0.8733, 0.4787, 0.8722, 0.5424, 0.891, 0.5412, 0.8733, 0.4787, 0.8556, 0.4162, 0.8551, 0.3535, 0.838, 0.3537, 0.8733, 0.4787, 0.8728, 0.416, 0.8556, 0.4162, 0.8556, 0.4162, 0.8728, 0.416, 0.8551, 0.3535, 0.8728, 0.416, 0.8722, 0.3533, 0.8551, 0.3535, 0.8733, 0.4787, 0.8904, 0.4785, 0.8728, 0.416, 0.8904, 0.4785, 0.8899, 0.4158, 0.8728, 0.416, 0.8728, 0.416, 0.8899, 0.4158, 0.8722, 0.3533, 0.8899, 0.4158, 0.8893, 0.3531, 0.8722, 0.3533, 0.8899, 0.4158, 0.9076, 0.4101, 0.8893, 0.3531, 0.8904, 0.4785, 0.9082, 0.4728, 0.8899, 0.4158, 0.8899, 0.4158, 0.9082, 0.4728, 0.9076, 0.4101, 0.9082, 0.4728, 0.9259, 0.4671, 0.9076, 0.4101, 0.8904, 0.4785, 0.9087, 0.5355, 0.9082, 0.4728, 0.9087, 0.5355, 0.9265, 0.5298, 0.9082, 0.4728, 0.9082, 0.4728, 0.9265, 0.5298, 0.9259, 0.4671, 0.9265, 0.5298, 0.9443, 0.5241, 0.9259, 0.4671, 0.9076, 0.4101, 0.9074, 0.3532, 0.8893, 0.3531, 0.9259, 0.4671, 0.9257, 0.4102, 0.9076, 0.4101, 0.9076, 0.4101, 0.9257, 0.4102, 0.9074, 0.3532, 0.9257, 0.4102, 0.9254, 0.3533, 0.9074, 0.3532, 0.9259, 0.4671, 0.944, 0.4672, 0.9257, 0.4102, 0.944, 0.4672, 0.9437, 0.4102, 0.9257, 0.4102, 0.9257, 0.4102, 0.9437, 0.4102, 0.9254, 0.3533, 0.9437, 0.4102, 0.9434, 0.3533, 0.9254, 0.3533, 0.9437, 0.4102, 0.8727, 0.4094, 0.9434, 0.3533, 0.944, 0.4672, 0.873, 0.4664, 0.9437, 0.4102, 0.9437, 0.4102, 0.873, 0.4664, 0.8727, 0.4094, 0.873, 0.4664, 0.802, 0.4655, 0.8727, 0.4094, 0.944, 0.4672, 0.8732, 0.5233, 0.873, 0.4664, 0.8732, 0.5233, 0.8022, 0.5225, 0.873, 0.4664, 0.873, 0.4664, 0.8022, 0.5225, 0.802, 0.4655, 0.8022, 0.5225, 0.7312, 0.5217, 0.802, 0.4655, 0.8727, 0.4094, 0.9613, 0.3534, 0.9434, 0.3533, 0.802, 0.4655, 0.8906, 0.4095, 0.8727, 0.4094, 0.8727, 0.4094, 0.8906, 0.4095, 0.9613, 0.3534, 0.8906, 0.4095, 0.9792, 0.3534, 0.9613, 0.3534, 0.802, 0.4655, 0.8198, 0.4656, 0.8906, 0.4095, 0.8198, 0.4656, 0.9085, 0.4095, 0.8906, 0.4095, 0.8906, 0.4095, 0.9085, 0.4095, 0.9792, 0.3534, 0.9085, 0.4095, 0.9971, 0.3535, 0.9792, 0.3534, 0.7304, 0.568, 0.7476, 0.5698, 0.7312, 0.5217, 0.7297, 0.6144, 0.7468, 0.6162, 0.7304, 0.568, 0.7304, 0.568, 0.7468, 0.6162, 0.7476, 0.5698, 0.7468, 0.6162, 0.7639, 0.618, 0.7476, 0.5698, 0.7297, 0.6144, 0.746, 0.6625, 0.7468, 0.6162, 0.746, 0.6625, 0.7631, 0.6644, 0.7468, 0.6162, 0.7468, 0.6162, 0.7631, 0.6644, 0.7639, 0.618, 0.7631, 0.6644, 0.7803, 0.6662, 0.7639, 0.618, 0.7476, 0.5698, 0.7486, 0.5263, 0.7312, 0.5217, 0.7639, 0.618, 0.7649, 0.5745, 0.7476, 0.5698, 0.7476, 0.5698, 0.7649, 0.5745, 0.7486, 0.5263, 0.7649, 0.5745, 0.7659, 0.531, 0.7486, 0.5263, 0.7639, 0.618, 0.7812, 0.6227, 0.7649, 0.5745, 0.7812, 0.6227, 0.7822, 0.5792, 0.7649, 0.5745, 0.7649, 0.5745, 0.7822, 0.5792, 0.7659, 0.531, 0.7822, 0.5792, 0.7832, 0.5357, 0.7659, 0.531, 0.7822, 0.5792, 0.8006, 0.5826, 0.7832, 0.5357, 0.7812, 0.6227, 0.7996, 0.6261, 0.7822, 0.5792, 0.7822, 0.5792, 0.7996, 0.6261, 0.8006, 0.5826, 0.7996, 0.6261, 0.818, 0.6295, 0.8006, 0.5826, 0.7812, 0.6227, 0.7987, 0.6696, 0.7996, 0.6261, 0.7987, 0.6696, 0.8171, 0.673, 0.7996, 0.6261, 0.7996, 0.6261, 0.8171, 0.673, 0.818, 0.6295, 0.8171, 0.673, 0.8354, 0.6764, 0.818, 0.6295, 0.8006, 0.5826, 0.8004, 0.5387, 0.7832, 0.5357, 0.818, 0.6295, 0.8178, 0.5856, 0.8006, 0.5826, 0.8006, 0.5826, 0.8178, 0.5856, 0.8004, 0.5387, 0.8178, 0.5856, 0.8176, 0.5418, 0.8004, 0.5387, 0.818, 0.6295, 0.8352, 0.6326, 0.8178, 0.5856, 0.8352, 0.6326, 0.835, 0.5887, 0.8178, 0.5856, 0.8178, 0.5856, 0.835, 0.5887, 0.8176, 0.5418, 0.835, 0.5887, 0.8348, 0.5449, 0.8176, 0.5418, 0.835, 0.5887, 0.8517, 0.5887, 0.8348, 0.5449, 0.8352, 0.6326, 0.852, 0.6325, 0.835, 0.5887, 0.835, 0.5887, 0.852, 0.6325, 0.8517, 0.5887, 0.852, 0.6325, 0.8687, 0.6325, 0.8517, 0.5887, 0.8352, 0.6326, 0.8522, 0.6764, 0.852, 0.6325, 0.8522, 0.6764, 0.8689, 0.6764, 0.852, 0.6325, 0.852, 0.6325, 0.8689, 0.6764, 0.8687, 0.6325, 0.8689, 0.6764, 0.8856, 0.6763, 0.8687, 0.6325, 0.8517, 0.5887, 0.8535, 0.5436, 0.8348, 0.5449, 0.8687, 0.6325, 0.8705, 0.5875, 0.8517, 0.5887, 0.8517, 0.5887, 0.8705, 0.5875, 0.8535, 0.5436, 0.8705, 0.5875, 0.8722, 0.5424, 0.8535, 0.5436, 0.8687, 0.6325, 0.8874, 0.6313, 0.8705, 0.5875, 0.8874, 0.6313, 0.8892, 0.5862, 0.8705, 0.5875, 0.8705, 0.5875, 0.8892, 0.5862, 0.8722, 0.5424, 0.8892, 0.5862, 0.891, 0.5412, 0.8722, 0.5424, 0.8892, 0.5862, 0.9084, 0.583, 0.891, 0.5412, 0.8874, 0.6313, 0.9066, 0.6281, 0.8892, 0.5862, 0.8892, 0.5862, 0.9066, 0.6281, 0.9084, 0.583, 0.9066, 0.6281, 0.9258, 0.6248, 0.9084, 0.583, 0.8874, 0.6313, 0.9048, 0.6731, 0.9066, 0.6281, 0.9048, 0.6731, 0.9241, 0.6699, 0.9066, 0.6281, 0.9066, 0.6281, 0.9241, 0.6699, 0.9258, 0.6248, 0.9241, 0.6699, 0.9433, 0.6667, 0.9258, 0.6248, 0.9084, 0.583, 0.9087, 0.5355, 0.891, 0.5412, 0.9258, 0.6248, 0.9262, 0.5773, 0.9084, 0.583, 0.9084, 0.583, 0.9262, 0.5773, 0.9087, 0.5355, 0.9262, 0.5773, 0.9265, 0.5298, 0.9087, 0.5355, 0.9258, 0.6248, 0.9436, 0.6191, 0.9262, 0.5773, 0.9436, 0.6191, 0.9439, 0.5716, 0.9262, 0.5773, 0.9262, 0.5773, 0.9439, 0.5716, 0.9265, 0.5298, 0.9439, 0.5716, 0.9443, 0.5241, 0.9265, 0.5298, 0.9439, 0.5716, 0.8725, 0.5696, 0.9443, 0.5241, 0.9436, 0.6191, 0.8721, 0.6172, 0.9439, 0.5716, 0.9439, 0.5716, 0.8721, 0.6172, 0.8725, 0.5696, 0.8721, 0.6172, 0.8007, 0.6152, 0.8725, 0.5696, 0.9436, 0.6191, 0.8718, 0.6647, 0.8721, 0.6172, 0.8718, 0.6647, 0.8004, 0.6627, 0.8721, 0.6172, 0.8721, 0.6172, 0.8004, 0.6627, 0.8007, 0.6152, 0.8004, 0.6627, 0.7289, 0.6607, 0.8007, 0.6152, 0.8725, 0.5696, 0.8732, 0.5233, 0.9443, 0.5241, 0.8007, 0.6152, 0.8015, 0.5688, 0.8725, 0.5696, 0.8725, 0.5696, 0.8015, 0.5688, 0.8732, 0.5233, 0.8015, 0.5688, 0.8022, 0.5225, 0.8732, 0.5233, 0.8007, 0.6152, 0.7297, 0.6144, 0.8015, 0.5688, 0.7297, 0.6144, 0.7304, 0.568, 0.8015, 0.5688, 0.8015, 0.5688, 0.7304, 0.568, 0.8022, 0.5225, 0.7304, 0.568, 0.7312, 0.5217, 0.8022, 0.5225, 0.7302, 0.7304, 0.7473, 0.7291, 0.7289, 0.6607, 0.7314, 0.8001, 0.7485, 0.7988, 0.7302, 0.7304, 0.7302, 0.7304, 0.7485, 0.7988, 0.7473, 0.7291, 0.7485, 0.7988, 0.7657, 0.7975, 0.7473, 0.7291, 0.7314, 0.8001, 0.7498, 0.8685, 0.7485, 0.7988, 0.7498, 0.8685, 0.7669, 0.8672, 0.7485, 0.7988, 0.7485, 0.7988, 0.7669, 0.8672, 0.7657, 0.7975, 0.7669, 0.8672, 0.784, 0.8659, 0.7657, 0.7975, 0.7473, 0.7291, 0.746, 0.6625, 0.7289, 0.6607, 0.7657, 0.7975, 0.7644, 0.7309, 0.7473, 0.7291, 0.7473, 0.7291, 0.7644, 0.7309, 0.746, 0.6625, 0.7644, 0.7309, 0.7631, 0.6644, 0.746, 0.6625, 0.7657, 0.7975, 0.7828, 0.7993, 0.7644, 0.7309, 0.7828, 0.7993, 0.7815, 0.7328, 0.7644, 0.7309, 0.7644, 0.7309, 0.7815, 0.7328, 0.7631, 0.6644, 0.7815, 0.7328, 0.7803, 0.6662, 0.7631, 0.6644, 0.7815, 0.7328, 0.797, 0.7307, 0.7803, 0.6662, 0.7828, 0.7993, 0.7983, 0.7973, 0.7815, 0.7328, 0.7815, 0.7328, 0.7983, 0.7973, 0.797, 0.7307, 0.7983, 0.7973, 0.8138, 0.7952, 0.797, 0.7307, 0.7828, 0.7993, 0.7995, 0.8638, 0.7983, 0.7973, 0.7995, 0.8638, 0.815, 0.8617, 0.7983, 0.7973, 0.7983, 0.7973, 0.815, 0.8617, 0.8138, 0.7952, 0.815, 0.8617, 0.8305, 0.8597, 0.8138, 0.7952, 0.797, 0.7307, 0.7987, 0.6696, 0.7803, 0.6662, 0.8138, 0.7952, 0.8154, 0.7341, 0.797, 0.7307, 0.797, 0.7307, 0.8154, 0.7341, 0.7987, 0.6696, 0.8154, 0.7341, 0.8171, 0.673, 0.7987, 0.6696, 0.8138, 0.7952, 0.8322, 0.7986, 0.8154, 0.7341, 0.8322, 0.7986, 0.8338, 0.7375, 0.8154, 0.7341, 0.8154, 0.7341, 0.8338, 0.7375, 0.8171, 0.673, 0.8338, 0.7375, 0.8354, 0.6764, 0.8171, 0.673, 0.8338, 0.7375, 0.8537, 0.7373, 0.8354, 0.6764, 0.8322, 0.7986, 0.8521, 0.7984, 0.8338, 0.7375, 0.8338, 0.7375, 0.8521, 0.7984, 0.8537, 0.7373, 0.8521, 0.7984, 0.872, 0.7981, 0.8537, 0.7373, 0.8322, 0.7986, 0.8504, 0.8595, 0.8521, 0.7984, 0.8504, 0.8595, 0.8703, 0.8592, 0.8521, 0.7984, 0.8521, 0.7984, 0.8703, 0.8592, 0.872, 0.7981, 0.8703, 0.8592, 0.8903, 0.859, 0.872, 0.7981, 0.8537, 0.7373, 0.8522, 0.6764, 0.8354, 0.6764, 0.872, 0.7981, 0.8704, 0.7372, 0.8537, 0.7373, 0.8537, 0.7373, 0.8704, 0.7372, 0.8522, 0.6764, 0.8704, 0.7372, 0.8689, 0.6764, 0.8522, 0.6764, 0.872, 0.7981, 0.8887, 0.7981, 0.8704, 0.7372, 0.8887, 0.7981, 0.8872, 0.7372, 0.8704, 0.7372, 0.8704, 0.7372, 0.8872, 0.7372, 0.8689, 0.6764, 0.8872, 0.7372, 0.8856, 0.6763, 0.8689, 0.6764, 0.8872, 0.7372, 0.9046, 0.7396, 0.8856, 0.6763, 0.8887, 0.7981, 0.9061, 0.8004, 0.8872, 0.7372, 0.8872, 0.7372, 0.9061, 0.8004, 0.9046, 0.7396, 0.9061, 0.8004, 0.9235, 0.8028, 0.9046, 0.7396, 0.8887, 0.7981, 0.9076, 0.8613, 0.9061, 0.8004, 0.9076, 0.8613, 0.925, 0.8637, 0.9061, 0.8004, 0.9061, 0.8004, 0.925, 0.8637, 0.9235, 0.8028, 0.925, 0.8637, 0.9424, 0.866, 0.9235, 0.8028, 0.9046, 0.7396, 0.9048, 0.6731, 0.8856, 0.6763, 0.9235, 0.8028, 0.9238, 0.7363, 0.9046, 0.7396, 0.9046, 0.7396, 0.9238, 0.7363, 0.9048, 0.6731, 0.9238, 0.7363, 0.9241, 0.6699, 0.9048, 0.6731, 0.9235, 0.8028, 0.9427, 0.7996, 0.9238, 0.7363, 0.9427, 0.7996, 0.943, 0.7331, 0.9238, 0.7363, 0.9238, 0.7363, 0.943, 0.7331, 0.9241, 0.6699, 0.943, 0.7331, 0.9433, 0.6667, 0.9241, 0.6699, 0.943, 0.7331, 0.8731, 0.7344, 0.9433, 0.6667, 0.9427, 0.7996, 0.8728, 0.8008, 0.943, 0.7331, 0.943, 0.7331, 0.8728, 0.8008, 0.8731, 0.7344, 0.8728, 0.8008, 0.8029, 0.8021, 0.8731, 0.7344, 0.9427, 0.7996, 0.8725, 0.8673, 0.8728, 0.8008, 0.8725, 0.8673, 0.8026, 0.8686, 0.8728, 0.8008, 0.8728, 0.8008, 0.8026, 0.8686, 0.8029, 0.8021, 0.8026, 0.8686, 0.7327, 0.8698, 0.8029, 0.8021, 0.8731, 0.7344, 0.8718, 0.6647, 0.9433, 0.6667, 0.8029, 0.8021, 0.8016, 0.7324, 0.8731, 0.7344, 0.8731, 0.7344, 0.8016, 0.7324, 0.8718, 0.6647, 0.8016, 0.7324, 0.8004, 0.6627, 0.8718, 0.6647, 0.8029, 0.8021, 0.7314, 0.8001, 0.8016, 0.7324, 0.7314, 0.8001, 0.7302, 0.7304, 0.8016, 0.7324, 0.8016, 0.7324, 0.7302, 0.7304, 0.8004, 0.6627, 0.7302, 0.7304, 0.7289, 0.6607, 0.8004, 0.6627, 0.7313, 0.9126, 0.7498, 0.8685, 0.7327, 0.8698, 0.7299, 0.9553, 0.7484, 0.9112, 0.7313, 0.9126, 0.7313, 0.9126, 0.7484, 0.9112, 0.7498, 0.8685, 0.7484, 0.9112, 0.7669, 0.8672, 0.7498, 0.8685, 0.7299, 0.9553, 0.747, 0.954, 0.7484, 0.9112, 0.747, 0.954, 0.7655, 0.9099, 0.7484, 0.9112, 0.7484, 0.9112, 0.7655, 0.9099, 0.7669, 0.8672, 0.7655, 0.9099, 0.784, 0.8659, 0.7669, 0.8672, 0.7655, 0.9099, 0.7995, 0.8638, 0.784, 0.8659, 0.747, 0.954, 0.781, 0.9079, 0.7655, 0.9099, 0.7655, 0.9099, 0.781, 0.9079, 0.7995, 0.8638, 0.781, 0.9079, 0.815, 0.8617, 0.7995, 0.8638, 0.747, 0.954, 0.7625, 0.9519, 0.781, 0.9079, 0.7625, 0.9519, 0.7965, 0.9058, 0.781, 0.9079, 0.781, 0.9079, 0.7965, 0.9058, 0.815, 0.8617, 0.7965, 0.9058, 0.8305, 0.8597, 0.815, 0.8617, 0.7965, 0.9058, 0.8504, 0.8595, 0.8305, 0.8597, 0.7625, 0.9519, 0.8164, 0.9056, 0.7965, 0.9058, 0.7965, 0.9058, 0.8164, 0.9056, 0.8504, 0.8595, 0.8164, 0.9056, 0.8703, 0.8592, 0.8504, 0.8595, 0.7625, 0.9519, 0.7824, 0.9517, 0.8164, 0.9056, 0.7824, 0.9517, 0.8363, 0.9053, 0.8164, 0.9056, 0.8164, 0.9056, 0.8363, 0.9053, 0.8703, 0.8592, 0.8363, 0.9053, 0.8903, 0.859, 0.8703, 0.8592, 0.8363, 0.9053, 0.9076, 0.8613, 0.8903, 0.859, 0.7824, 0.9517, 0.8537, 0.9077, 0.8363, 0.9053, 0.8363, 0.9053, 0.8537, 0.9077, 0.9076, 0.8613, 0.8537, 0.9077, 0.925, 0.8637, 0.9076, 0.8613, 0.7824, 0.9517, 0.7998, 0.954, 0.8537, 0.9077, 0.7998, 0.954, 0.8711, 0.91, 0.8537, 0.9077, 0.8537, 0.9077, 0.8711, 0.91, 0.925, 0.8637, 0.8711, 0.91, 0.9424, 0.866, 0.925, 0.8637, 0.8711, 0.91, 0.8725, 0.8673, 0.9424, 0.866, 0.7998, 0.954, 0.8012, 0.9113, 0.8711, 0.91, 0.8711, 0.91, 0.8012, 0.9113, 0.8725, 0.8673, 0.8012, 0.9113, 0.8026, 0.8686, 0.8725, 0.8673, 0.7998, 0.954, 0.7299, 0.9553, 0.8012, 0.9113, 0.7299, 0.9553, 0.7313, 0.9126, 0.8012, 0.9113, 0.8012, 0.9113, 0.7313, 0.9126, 0.8026, 0.8686, 0.7313, 0.9126, 0.7327, 0.8698, 0.8026, 0.8686])
me_colobotmesh__002.materials.append(mat_colobotmesh_mat_1)
me_colobotmesh__002.use_remesh_preserve_volume = False
me_colobotmesh__002.use_remesh_preserve_attributes = False
me_colobotmesh__002.use_mirror_vertex_groups = False
me_colobotmesh__002.update()
me_colobotmesh__001 = bpy.data.meshes.new('ColobotMesh_.001')
me_colobotmesh__001.from_pydata([(1.389, 33.96, -1.637), (1.946, 33.98, -2.184), (7.59, 35.03, 1.626), (2.055, 32.89, -1.562), (2.357, 33.32, -2.137), (1.457, 33.28, -1.252), (1.396, 33.75, -1.481), (1.419, 33.52, -1.353), (2.176, 33.0, -1.763), (2.277, 33.14, -1.955), (6.131, 34.53, 0.5401), (4.387, 33.96, -0.7144), (1.57, 34.0, -1.818), (1.755, 34.01, -2.001), (3.76, 34.4, -0.3699), (5.827, 34.75, 0.7177), (1.85, 33.0, -1.43), (1.65, 33.13, -1.326), (4.122, 34.41, -0.7397), (6.004, 34.76, 0.5302), (5.845, 34.53, 0.8435), (3.801, 33.94, -0.1159), (2.101, 33.78, -2.197), (2.238, 33.56, -2.181), (6.034, 34.39, 0.7337), (4.189, 33.68, -0.3289), (4.417, 33.79, -0.5808), (4.066, 33.7, -0.1479), (3.778, 34.18, -0.09274), (3.946, 34.52, -0.4695), (4.328, 34.31, -0.7593)], [], [(2, 24, 10), (2, 20, 24), (2, 15, 20), (2, 19, 15), (2, 10, 19), (11, 9, 4), (10, 26, 11), (11, 26, 9), (26, 8, 9), (10, 24, 26), (24, 25, 26), (26, 25, 8), (25, 3, 8), (25, 16, 3), (24, 27, 25), (25, 27, 16), (27, 17, 16), (24, 20, 27), (20, 21, 27), (27, 21, 17), (21, 5, 17), (21, 7, 5), (20, 28, 21), (21, 28, 7), (28, 6, 7), (20, 15, 28), (15, 14, 28), (28, 14, 6), (14, 0, 6), (14, 12, 0), (15, 29, 14), (14, 29, 12), (29, 13, 12), (15, 19, 29), (19, 18, 29), (29, 18, 13), (18, 1, 13), (18, 22, 1), (19, 30, 18), (18, 30, 22), (30, 23, 22), (19, 10, 30), (10, 11, 30), (30, 11, 23), (11, 4, 23)])
me_colobotmesh__001.polygons.foreach_set('use_smooth', [True] * 45)
_uv = me_colobotmesh__001.uv_layers.new(name='UV_1')
_uv.uv.foreach_set('vector', [0.7959, 0.998, 0.8139, 0.7017, 0.835, 0.7179, 0.7959, 0.998, 0.8014, 0.6696, 0.8139, 0.7017, 0.7959, 0.998, 0.7769, 0.666, 0.8014, 0.6696, 0.7959, 0.998, 0.8531, 0.6958, 0.7769, 0.666, 0.7959, 0.998, 0.835, 0.7179, 0.8531, 0.6958, 0.874, 0.4377, 0.8921, 0.1413, 0.9131, 0.1575, 0.835, 0.7179, 0.853, 0.4215, 0.874, 0.4377, 0.874, 0.4377, 0.853, 0.4215, 0.8921, 0.1413, 0.853, 0.4215, 0.871, 0.1251, 0.8921, 0.1413, 0.835, 0.7179, 0.8139, 0.7017, 0.853, 0.4215, 0.8139, 0.7017, 0.8319, 0.4053, 0.853, 0.4215, 0.853, 0.4215, 0.8319, 0.4053, 0.871, 0.1251, 0.8319, 0.4053, 0.8499, 0.109, 0.871, 0.1251, 0.8319, 0.4053, 0.8374, 0.07693, 0.8499, 0.109, 0.8139, 0.7017, 0.8194, 0.3733, 0.8319, 0.4053, 0.8319, 0.4053, 0.8194, 0.3733, 0.8374, 0.07693, 0.8194, 0.3733, 0.8249, 0.04489, 0.8374, 0.07693, 0.8139, 0.7017, 0.8014, 0.6696, 0.8194, 0.3733, 0.8014, 0.6696, 0.8069, 0.3412, 0.8194, 0.3733, 0.8194, 0.3733, 0.8069, 0.3412, 0.8249, 0.04489, 0.8069, 0.3412, 0.8124, 0.01284, 0.8249, 0.04489, 0.8069, 0.3412, 0.788, 0.009213, 0.8124, 0.01284, 0.8014, 0.6696, 0.7824, 0.3376, 0.8069, 0.3412, 0.8069, 0.3412, 0.7824, 0.3376, 0.788, 0.009213, 0.7824, 0.3376, 0.7635, 0.005583, 0.788, 0.009213, 0.8014, 0.6696, 0.7769, 0.666, 0.7824, 0.3376, 0.7769, 0.666, 0.758, 0.334, 0.7824, 0.3376, 0.7824, 0.3376, 0.758, 0.334, 0.7635, 0.005583, 0.758, 0.334, 0.739, 0.001953, 0.7635, 0.005583, 0.758, 0.334, 0.8151, 0.03175, 0.739, 0.001953, 0.7769, 0.666, 0.8341, 0.3638, 0.758, 0.334, 0.758, 0.334, 0.8341, 0.3638, 0.8151, 0.03175, 0.8341, 0.3638, 0.8913, 0.06155, 0.8151, 0.03175, 0.7769, 0.666, 0.8531, 0.6958, 0.8341, 0.3638, 0.8531, 0.6958, 0.9102, 0.3936, 0.8341, 0.3638, 0.8341, 0.3638, 0.9102, 0.3936, 0.8913, 0.06155, 0.9102, 0.3936, 0.9674, 0.09135, 0.8913, 0.06155, 0.9102, 0.3936, 0.9493, 0.1134, 0.9674, 0.09135, 0.8531, 0.6958, 0.8921, 0.4156, 0.9102, 0.3936, 0.9102, 0.3936, 0.8921, 0.4156, 0.9493, 0.1134, 0.8921, 0.4156, 0.9312, 0.1354, 0.9493, 0.1134, 0.8531, 0.6958, 0.835, 0.7179, 0.8921, 0.4156, 0.835, 0.7179, 0.874, 0.4377, 0.8921, 0.4156, 0.8921, 0.4156, 0.874, 0.4377, 0.9312, 0.1354, 0.874, 0.4377, 0.9131, 0.1575, 0.9312, 0.1354])
me_colobotmesh__001.materials.append(mat_colobotmesh_mat_1)
me_colobotmesh__001.use_remesh_preserve_volume = False
me_colobotmesh__001.use_remesh_preserve_attributes = False
me_colobotmesh__001.use_mirror_vertex_groups = False
me_colobotmesh__001.update()
me_colobotmesh = bpy.data.meshes.new('ColobotMesh_')
me_colobotmesh.from_pydata([(2.118, 21.07, -2.838), (1.624, 22.2, -2.762), (-1.432, 18.01, 2.707), (-2.01, 19.33, 2.797), (0.8783, 22.03, -3.099), (-3.345, 19.27, 2.25), (0.6673, 20.87, -3.464), (-3.591, 17.91, 1.822), (1.283, 20.32, -3.353), (-2.579, 14.42, 1.81), (1.988, 21.07, -6.881), (1.676, 21.79, -6.833), (0.9539, 21.76, -7.128), (0.8203, 21.02, -7.36), (1.46, 20.6, -7.207), (5.155, 20.73, -9.343), (-3.278, 16.49, 1.547), (-2.941, 15.33, 1.543), (-0.05683, 18.6, -1.563), (-1.344, 16.63, 0.1583), (1.376, 22.4, -4.238), (1.153, 22.25, -5.694), (-0.4703, 19.96, -1.571), (-1.89, 18.97, 0.1908), (-3.527, 18.88, 2.056), (-3.609, 18.42, 1.914), (1.708, 22.19, -4.067), (1.725, 22.05, -5.423), (-1.653, 16.51, 2.234), (-2.035, 15.32, 1.935), (2.061, 21.51, -2.773), (1.897, 21.89, -2.747), (0.8065, 22.06, -4.508), (0.8317, 21.97, -5.851), (0.9839, 20.83, -7.347), (1.197, 20.69, -7.296), (2.15, 21.35, -4.14), (2.003, 21.59, -5.472), (-1.532, 18.52, 2.831), (-1.725, 18.96, 2.86), (0.5392, 21.48, -0.8303), (-0.6721, 20.53, 1.023), (0.9202, 18.68, -1.33), (-0.6457, 16.46, 0.2198), (-2.505, 19.46, 2.648), (-2.949, 19.44, 2.466), (3.246, 21.31, -7.937), (4.406, 20.96, -8.773), (3.281, 20.97, -8.036), (4.337, 20.86, -8.856), (-0.5299, 21.11, -1.316), (-1.938, 20.19, 0.4669), (0.6731, 20.9, -4.829), (0.7241, 20.95, -6.128), (1.382, 20.7, -4.563), (1.617, 20.95, -5.739), (0.6878, 21.7, -3.254), (0.6175, 21.32, -3.376), (-1.983, 18.66, 0.04918), (-0.3586, 19.46, -1.676), (0.8368, 20.61, -3.473), (1.042, 20.43, -3.436), (1.172, 20.02, -0.9415), (-0.01162, 19.0, 0.9069), (1.312, 20.5, -4.596), (1.371, 20.59, -5.881), (-1.87, 19.91, 0.413), (-0.5331, 20.44, -1.492), (3.118, 20.57, -8.182), (4.349, 20.62, -8.894), (2.527, 20.79, -8.462), (3.972, 20.69, -9.123), (1.995, 21.13, -4.263), (1.952, 21.14, -5.61), (0.5722, 21.66, -4.694), (0.5529, 21.33, -6.114), (1.007, 20.71, -4.692), (1.271, 20.62, -5.939), (1.953, 20.73, -3.02), (1.675, 20.48, -3.192), (2.684, 21.54, -8.273), (4.084, 21.2, -9.011), (1.958, 21.35, -6.841), (1.853, 21.59, -6.825), (1.382, 22.23, -2.857), (1.133, 22.18, -2.969), (0.8449, 21.53, -7.25), (0.8004, 21.28, -7.327), (1.417, 21.86, -6.957), (1.176, 21.85, -7.055), (0.8329, 21.13, -0.7948), (-0.1858, 19.74, 1.028), (1.848, 20.83, -6.979), (1.672, 20.68, -7.087), (-1.085, 20.35, 0.8591), (-0.1225, 21.25, -1.106), (1.107, 20.62, -0.8199), (-0.3198, 20.16, 1.098), (0.244, 21.43, -0.9367), (-1.535, 20.35, 0.6806), (-0.5788, 20.83, -1.412), (-1.884, 19.42, 0.2793), (-0.4206, 19.66, -1.659), (-1.622, 17.55, 0.02761), (0.5404, 18.59, -1.459), (-0.2178, 17.53, 0.4085), (2.018, 21.4, -5.537), (2.017, 21.8, -4.071), (1.427, 22.22, -5.57), (1.11, 22.32, -4.35), (0.6337, 21.68, -6.013), (0.5463, 21.33, -4.789), (0.9415, 20.77, -6.067), (1.158, 20.58, -4.644), (1.493, 20.72, -5.823), (1.738, 20.9, -4.408), (3.396, 21.03, -7.964), (3.154, 21.69, -8.174), (2.509, 21.38, -8.672), (2.759, 20.53, -8.581), (3.261, 20.64, -8.201)], [], [(0, 30, 62), (1, 40, 90), (1, 84, 40), (4, 50, 95), (4, 56, 50), (6, 22, 67), (6, 60, 22), (8, 18, 59), (8, 79, 18), (0, 62, 42), (10, 82, 73), (11, 27, 37), (11, 88, 27), (12, 33, 21), (12, 86, 33), (13, 53, 75), (13, 34, 53), (14, 65, 77), (14, 93, 65), (10, 73, 55), (15, 47, 49), (15, 81, 47), (15, 71, 81), (15, 69, 71), (15, 49, 69), (63, 91, 2), (62, 96, 63), (63, 96, 91), (96, 90, 91), (62, 30, 96), (30, 31, 96), (96, 31, 90), (31, 1, 90), (91, 38, 2), (90, 97, 91), (91, 97, 38), (97, 39, 38), (90, 40, 97), (40, 41, 97), (97, 41, 39), (41, 3, 39), (41, 94, 3), (40, 98, 41), (41, 98, 94), (98, 95, 94), (40, 84, 98), (84, 85, 98), (98, 85, 95), (85, 4, 95), (94, 44, 3), (95, 99, 94), (94, 99, 44), (99, 45, 44), (95, 50, 99), (50, 51, 99), (99, 51, 45), (51, 5, 45), (51, 66, 5), (50, 100, 51), (51, 100, 66), (100, 67, 66), (50, 56, 100), (56, 57, 100), (100, 57, 67), (57, 6, 67), (66, 24, 5), (67, 101, 66), (66, 101, 24), (101, 25, 24), (67, 22, 101), (22, 23, 101), (101, 23, 25), (23, 7, 25), (23, 58, 7), (22, 102, 23), (23, 102, 58), (102, 59, 58), (22, 60, 102), (60, 61, 102), (102, 61, 59), (61, 8, 59), (58, 16, 7), (59, 103, 58), (58, 103, 16), (103, 17, 16), (59, 18, 103), (18, 19, 103), (103, 19, 17), (19, 9, 17), (19, 43, 9), (18, 104, 19), (19, 104, 43), (104, 42, 43), (18, 79, 104), (79, 78, 104), (104, 78, 42), (78, 0, 42), (43, 29, 9), (42, 105, 43), (43, 105, 29), (105, 28, 29), (42, 62, 105), (62, 63, 105), (105, 63, 28), (63, 2, 28), (72, 36, 0), (73, 106, 72), (72, 106, 36), (106, 37, 36), (73, 82, 106), (82, 83, 106), (106, 83, 37), (83, 11, 37), (36, 30, 0), (37, 107, 36), (36, 107, 30), (107, 31, 30), (37, 27, 107), (27, 26, 107), (107, 26, 31), (26, 1, 31), (26, 20, 1), (27, 108, 26), (26, 108, 20), (108, 21, 20), (27, 88, 108), (88, 89, 108), (108, 89, 21), (89, 12, 21), (20, 84, 1), (21, 109, 20), (20, 109, 84), (109, 85, 84), (21, 33, 109), (33, 32, 109), (109, 32, 85), (32, 4, 85), (32, 74, 4), (33, 110, 32), (32, 110, 74), (110, 75, 74), (33, 86, 110), (86, 87, 110), (110, 87, 75), (87, 13, 75), (74, 56, 4), (75, 111, 74), (74, 111, 56), (111, 57, 56), (75, 53, 111), (53, 52, 111), (111, 52, 57), (52, 6, 57), (52, 76, 6), (53, 112, 52), (52, 112, 76), (112, 77, 76), (53, 34, 112), (34, 35, 112), (112, 35, 77), (35, 14, 77), (76, 60, 6), (77, 113, 76), (76, 113, 60), (113, 61, 60), (77, 65, 113), (65, 64, 113), (113, 64, 61), (64, 8, 61), (64, 54, 8), (65, 114, 64), (64, 114, 54), (114, 55, 54), (65, 93, 114), (93, 92, 114), (114, 92, 55), (92, 10, 55), (54, 79, 8), (55, 115, 54), (54, 115, 79), (115, 78, 79), (55, 73, 115), (73, 72, 115), (115, 72, 78), (72, 0, 78), (48, 82, 10), (49, 116, 48), (48, 116, 82), (116, 83, 82), (49, 47, 116), (47, 46, 116), (116, 46, 83), (46, 11, 83), (46, 88, 11), (47, 117, 46), (46, 117, 88), (117, 89, 88), (47, 81, 117), (81, 80, 117), (117, 80, 89), (80, 12, 89), (80, 86, 12), (81, 118, 80), (80, 118, 86), (118, 87, 86), (81, 71, 118), (71, 70, 118), (118, 70, 87), (70, 13, 87), (70, 34, 13), (71, 119, 70), (70, 119, 34), (119, 35, 34), (71, 69, 119), (69, 68, 119), (119, 68, 35), (68, 14, 35), (68, 93, 14), (69, 120, 68), (68, 120, 93), (120, 92, 93), (69, 49, 120), (49, 48, 120), (120, 48, 92), (48, 10, 92)])
me_colobotmesh.polygons.foreach_set('use_smooth', [True] * 225)
_uv = me_colobotmesh.uv_layers.new(name='UV_1')
_uv.uv.foreach_set('vector', [0.9861, 0.5357, 0.9179, 0.5378, 0.9029, 0.6873, 0.7816, 0.5419, 0.7812, 0.694, 0.7666, 0.6915, 0.7816, 0.5419, 0.7941, 0.5327, 0.7812, 0.694, 0.8189, 0.5143, 0.8179, 0.6606, 0.8061, 0.6755, 0.8189, 0.5143, 0.842, 0.5043, 0.8179, 0.6606, 0.8882, 0.4843, 0.8781, 0.6289, 0.8642, 0.6406, 0.8882, 0.4843, 0.9019, 0.4873, 0.8781, 0.6289, 0.9293, 0.4934, 0.9298, 0.6347, 0.9055, 0.635, 0.9293, 0.4934, 0.9482, 0.5075, 0.9298, 0.6347, 0.9861, 0.5357, 0.9029, 0.6873, 0.9677, 0.6628, 0.9861, 0.2039, 0.9155, 0.2053, 0.9861, 0.3145, 0.7744, 0.2079, 0.7768, 0.3193, 0.8449, 0.3172, 0.7744, 0.2079, 0.7915, 0.1998, 0.7768, 0.3193, 0.8258, 0.1836, 0.8235, 0.2939, 0.8111, 0.3031, 0.8258, 0.1836, 0.84, 0.1773, 0.8235, 0.2939, 0.8683, 0.1647, 0.8749, 0.2712, 0.8518, 0.2812, 0.8683, 0.1647, 0.8909, 0.1688, 0.8749, 0.2712, 0.9359, 0.1772, 0.9337, 0.2826, 0.92, 0.2796, 0.9359, 0.1772, 0.9527, 0.1861, 0.9337, 0.2826, 0.9861, 0.2039, 0.9861, 0.3145, 0.9672, 0.3004, 0.9952, 0.001953, 0.9216, 0.07061, 0.9921, 0.06928, 0.9952, 0.001953, 0.9387, 0.06252, 0.9216, 0.07061, 0.9952, 0.001953, 0.9529, 0.05619, 0.9387, 0.06252, 0.9952, 0.001953, 0.9754, 0.06037, 0.9529, 0.05619, 0.9952, 0.001953, 0.9921, 0.06928, 0.9754, 0.06037, 0.8198, 0.839, 0.7516, 0.8411, 0.7366, 0.9907, 0.9029, 0.6873, 0.8348, 0.6894, 0.8198, 0.839, 0.8198, 0.839, 0.8348, 0.6894, 0.7516, 0.8411, 0.8348, 0.6894, 0.7666, 0.6915, 0.7516, 0.8411, 0.9029, 0.6873, 0.9179, 0.5378, 0.8348, 0.6894, 0.9179, 0.5378, 0.8498, 0.5399, 0.8348, 0.6894, 0.8348, 0.6894, 0.8498, 0.5399, 0.7666, 0.6915, 0.8498, 0.5399, 0.7816, 0.5419, 0.7666, 0.6915, 0.7516, 0.8411, 0.7512, 0.9931, 0.7366, 0.9907, 0.7666, 0.6915, 0.7662, 0.8436, 0.7516, 0.8411, 0.7516, 0.8411, 0.7662, 0.8436, 0.7512, 0.9931, 0.7662, 0.8436, 0.7658, 0.9956, 0.7512, 0.9931, 0.7666, 0.6915, 0.7812, 0.694, 0.7662, 0.8436, 0.7812, 0.694, 0.7808, 0.846, 0.7662, 0.8436, 0.7662, 0.8436, 0.7808, 0.846, 0.7658, 0.9956, 0.7808, 0.846, 0.7804, 0.998, 0.7658, 0.9956, 0.7808, 0.846, 0.7932, 0.8368, 0.7804, 0.998, 0.7812, 0.694, 0.7936, 0.6848, 0.7808, 0.846, 0.7808, 0.846, 0.7936, 0.6848, 0.7932, 0.8368, 0.7936, 0.6848, 0.8061, 0.6755, 0.7932, 0.8368, 0.7812, 0.694, 0.7941, 0.5327, 0.7936, 0.6848, 0.7941, 0.5327, 0.8065, 0.5235, 0.7936, 0.6848, 0.7936, 0.6848, 0.8065, 0.5235, 0.8061, 0.6755, 0.8065, 0.5235, 0.8189, 0.5143, 0.8061, 0.6755, 0.7932, 0.8368, 0.7923, 0.9831, 0.7804, 0.998, 0.8061, 0.6755, 0.8051, 0.8218, 0.7932, 0.8368, 0.7932, 0.8368, 0.8051, 0.8218, 0.7923, 0.9831, 0.8051, 0.8218, 0.8042, 0.9681, 0.7923, 0.9831, 0.8061, 0.6755, 0.8179, 0.6606, 0.8051, 0.8218, 0.8179, 0.6606, 0.817, 0.8069, 0.8051, 0.8218, 0.8051, 0.8218, 0.817, 0.8069, 0.8042, 0.9681, 0.817, 0.8069, 0.8161, 0.9532, 0.8042, 0.9681, 0.817, 0.8069, 0.8401, 0.7969, 0.8161, 0.9532, 0.8179, 0.6606, 0.8411, 0.6506, 0.817, 0.8069, 0.817, 0.8069, 0.8411, 0.6506, 0.8401, 0.7969, 0.8411, 0.6506, 0.8642, 0.6406, 0.8401, 0.7969, 0.8179, 0.6606, 0.842, 0.5043, 0.8411, 0.6506, 0.842, 0.5043, 0.8651, 0.4943, 0.8411, 0.6506, 0.8411, 0.6506, 0.8651, 0.4943, 0.8642, 0.6406, 0.8651, 0.4943, 0.8882, 0.4843, 0.8642, 0.6406, 0.8401, 0.7969, 0.83, 0.9415, 0.8161, 0.9532, 0.8642, 0.6406, 0.8541, 0.7852, 0.8401, 0.7969, 0.8401, 0.7969, 0.8541, 0.7852, 0.83, 0.9415, 0.8541, 0.7852, 0.844, 0.9298, 0.83, 0.9415, 0.8642, 0.6406, 0.8781, 0.6289, 0.8541, 0.7852, 0.8781, 0.6289, 0.868, 0.7735, 0.8541, 0.7852, 0.8541, 0.7852, 0.868, 0.7735, 0.844, 0.9298, 0.868, 0.7735, 0.8579, 0.9181, 0.844, 0.9298, 0.868, 0.7735, 0.8817, 0.7765, 0.8579, 0.9181, 0.8781, 0.6289, 0.8918, 0.6319, 0.868, 0.7735, 0.868, 0.7735, 0.8918, 0.6319, 0.8817, 0.7765, 0.8918, 0.6319, 0.9055, 0.635, 0.8817, 0.7765, 0.8781, 0.6289, 0.9019, 0.4873, 0.8918, 0.6319, 0.9019, 0.4873, 0.9156, 0.4904, 0.8918, 0.6319, 0.8918, 0.6319, 0.9156, 0.4904, 0.9055, 0.635, 0.9156, 0.4904, 0.9293, 0.4934, 0.9055, 0.635, 0.8817, 0.7765, 0.8822, 0.9178, 0.8579, 0.9181, 0.9055, 0.635, 0.906, 0.7762, 0.8817, 0.7765, 0.8817, 0.7765, 0.906, 0.7762, 0.8822, 0.9178, 0.906, 0.7762, 0.9065, 0.9174, 0.8822, 0.9178, 0.9055, 0.635, 0.9298, 0.6347, 0.906, 0.7762, 0.9298, 0.6347, 0.9303, 0.7759, 0.906, 0.7762, 0.906, 0.7762, 0.9303, 0.7759, 0.9065, 0.9174, 0.9303, 0.7759, 0.9308, 0.9171, 0.9065, 0.9174, 0.9303, 0.7759, 0.9492, 0.79, 0.9308, 0.9171, 0.9298, 0.6347, 0.9487, 0.6487, 0.9303, 0.7759, 0.9303, 0.7759, 0.9487, 0.6487, 0.9492, 0.79, 0.9487, 0.6487, 0.9677, 0.6628, 0.9492, 0.79, 0.9298, 0.6347, 0.9482, 0.5075, 0.9487, 0.6487, 0.9482, 0.5075, 0.9672, 0.5216, 0.9487, 0.6487, 0.9487, 0.6487, 0.9672, 0.5216, 0.9677, 0.6628, 0.9672, 0.5216, 0.9861, 0.5357, 0.9677, 0.6628, 0.9492, 0.79, 0.8661, 0.9416, 0.9308, 0.9171, 0.9677, 0.6628, 0.8845, 0.8145, 0.9492, 0.79, 0.9492, 0.79, 0.8845, 0.8145, 0.8661, 0.9416, 0.8845, 0.8145, 0.8014, 0.9662, 0.8661, 0.9416, 0.9677, 0.6628, 0.9029, 0.6873, 0.8845, 0.8145, 0.9029, 0.6873, 0.8198, 0.839, 0.8845, 0.8145, 0.8845, 0.8145, 0.8198, 0.839, 0.8014, 0.9662, 0.8198, 0.839, 0.7366, 0.9907, 0.8014, 0.9662, 0.9861, 0.4251, 0.9155, 0.4264, 0.9861, 0.5357, 0.9861, 0.3145, 0.9155, 0.3158, 0.9861, 0.4251, 0.9861, 0.4251, 0.9155, 0.3158, 0.9155, 0.4264, 0.9155, 0.3158, 0.8449, 0.3172, 0.9155, 0.4264, 0.9861, 0.3145, 0.9155, 0.2053, 0.9155, 0.3158, 0.9155, 0.2053, 0.8449, 0.2066, 0.9155, 0.3158, 0.9155, 0.3158, 0.8449, 0.2066, 0.8449, 0.3172, 0.8449, 0.2066, 0.7744, 0.2079, 0.8449, 0.3172, 0.9155, 0.4264, 0.9179, 0.5378, 0.9861, 0.5357, 0.8449, 0.3172, 0.8474, 0.4285, 0.9155, 0.4264, 0.9155, 0.4264, 0.8474, 0.4285, 0.9179, 0.5378, 0.8474, 0.4285, 0.8498, 0.5399, 0.9179, 0.5378, 0.8449, 0.3172, 0.7768, 0.3193, 0.8474, 0.4285, 0.7768, 0.3193, 0.7792, 0.4306, 0.8474, 0.4285, 0.8474, 0.4285, 0.7792, 0.4306, 0.8498, 0.5399, 0.7792, 0.4306, 0.7816, 0.5419, 0.8498, 0.5399, 0.7792, 0.4306, 0.7964, 0.4225, 0.7816, 0.5419, 0.7768, 0.3193, 0.7939, 0.3112, 0.7792, 0.4306, 0.7792, 0.4306, 0.7939, 0.3112, 0.7964, 0.4225, 0.7939, 0.3112, 0.8111, 0.3031, 0.7964, 0.4225, 0.7768, 0.3193, 0.7915, 0.1998, 0.7939, 0.3112, 0.7915, 0.1998, 0.8087, 0.1917, 0.7939, 0.3112, 0.7939, 0.3112, 0.8087, 0.1917, 0.8111, 0.3031, 0.8087, 0.1917, 0.8258, 0.1836, 0.8111, 0.3031, 0.7964, 0.4225, 0.7941, 0.5327, 0.7816, 0.5419, 0.8111, 0.3031, 0.8088, 0.4133, 0.7964, 0.4225, 0.7964, 0.4225, 0.8088, 0.4133, 0.7941, 0.5327, 0.8088, 0.4133, 0.8065, 0.5235, 0.7941, 0.5327, 0.8111, 0.3031, 0.8235, 0.2939, 0.8088, 0.4133, 0.8235, 0.2939, 0.8212, 0.4041, 0.8088, 0.4133, 0.8088, 0.4133, 0.8212, 0.4041, 0.8065, 0.5235, 0.8212, 0.4041, 0.8189, 0.5143, 0.8065, 0.5235, 0.8212, 0.4041, 0.8354, 0.3977, 0.8189, 0.5143, 0.8235, 0.2939, 0.8377, 0.2875, 0.8212, 0.4041, 0.8212, 0.4041, 0.8377, 0.2875, 0.8354, 0.3977, 0.8377, 0.2875, 0.8518, 0.2812, 0.8354, 0.3977, 0.8235, 0.2939, 0.84, 0.1773, 0.8377, 0.2875, 0.84, 0.1773, 0.8541, 0.171, 0.8377, 0.2875, 0.8377, 0.2875, 0.8541, 0.171, 0.8518, 0.2812, 0.8541, 0.171, 0.8683, 0.1647, 0.8518, 0.2812, 0.8354, 0.3977, 0.842, 0.5043, 0.8189, 0.5143, 0.8518, 0.2812, 0.8585, 0.3877, 0.8354, 0.3977, 0.8354, 0.3977, 0.8585, 0.3877, 0.842, 0.5043, 0.8585, 0.3877, 0.8651, 0.4943, 0.842, 0.5043, 0.8518, 0.2812, 0.8749, 0.2712, 0.8585, 0.3877, 0.8749, 0.2712, 0.8816, 0.3777, 0.8585, 0.3877, 0.8585, 0.3877, 0.8816, 0.3777, 0.8651, 0.4943, 0.8816, 0.3777, 0.8882, 0.4843, 0.8651, 0.4943, 0.8816, 0.3777, 0.9041, 0.3819, 0.8882, 0.4843, 0.8749, 0.2712, 0.8975, 0.2754, 0.8816, 0.3777, 0.8816, 0.3777, 0.8975, 0.2754, 0.9041, 0.3819, 0.8975, 0.2754, 0.92, 0.2796, 0.9041, 0.3819, 0.8749, 0.2712, 0.8909, 0.1688, 0.8975, 0.2754, 0.8909, 0.1688, 0.9134, 0.173, 0.8975, 0.2754, 0.8975, 0.2754, 0.9134, 0.173, 0.92, 0.2796, 0.9134, 0.173, 0.9359, 0.1772, 0.92, 0.2796, 0.9041, 0.3819, 0.9019, 0.4873, 0.8882, 0.4843, 0.92, 0.2796, 0.9178, 0.385, 0.9041, 0.3819, 0.9041, 0.3819, 0.9178, 0.385, 0.9019, 0.4873, 0.9178, 0.385, 0.9156, 0.4904, 0.9019, 0.4873, 0.92, 0.2796, 0.9337, 0.2826, 0.9178, 0.385, 0.9337, 0.2826, 0.9315, 0.388, 0.9178, 0.385, 0.9178, 0.385, 0.9315, 0.388, 0.9156, 0.4904, 0.9315, 0.388, 0.9293, 0.4934, 0.9156, 0.4904, 0.9315, 0.388, 0.9482, 0.3969, 0.9293, 0.4934, 0.9337, 0.2826, 0.9504, 0.2915, 0.9315, 0.388, 0.9315, 0.388, 0.9504, 0.2915, 0.9482, 0.3969, 0.9504, 0.2915, 0.9672, 0.3004, 0.9482, 0.3969, 0.9337, 0.2826, 0.9527, 0.1861, 0.9504, 0.2915, 0.9527, 0.1861, 0.9694, 0.195, 0.9504, 0.2915, 0.9504, 0.2915, 0.9694, 0.195, 0.9672, 0.3004, 0.9694, 0.195, 0.9861, 0.2039, 0.9672, 0.3004, 0.9482, 0.3969, 0.9482, 0.5075, 0.9293, 0.4934, 0.9672, 0.3004, 0.9672, 0.411, 0.9482, 0.3969, 0.9482, 0.3969, 0.9672, 0.411, 0.9482, 0.5075, 0.9672, 0.411, 0.9672, 0.5216, 0.9482, 0.5075, 0.9672, 0.3004, 0.9861, 0.3145, 0.9672, 0.411, 0.9861, 0.3145, 0.9861, 0.4251, 0.9672, 0.411, 0.9672, 0.411, 0.9861, 0.4251, 0.9672, 0.5216, 0.9861, 0.4251, 0.9861, 0.5357, 0.9672, 0.5216, 0.9891, 0.1366, 0.9155, 0.2053, 0.9861, 0.2039, 0.9921, 0.06928, 0.9185, 0.1379, 0.9891, 0.1366, 0.9891, 0.1366, 0.9185, 0.1379, 0.9155, 0.2053, 0.9185, 0.1379, 0.8449, 0.2066, 0.9155, 0.2053, 0.9921, 0.06928, 0.9216, 0.07061, 0.9185, 0.1379, 0.9216, 0.07061, 0.848, 0.1393, 0.9185, 0.1379, 0.9185, 0.1379, 0.848, 0.1393, 0.8449, 0.2066, 0.848, 0.1393, 0.7744, 0.2079, 0.8449, 0.2066, 0.848, 0.1393, 0.7915, 0.1998, 0.7744, 0.2079, 0.9216, 0.07061, 0.8651, 0.1312, 0.848, 0.1393, 0.848, 0.1393, 0.8651, 0.1312, 0.7915, 0.1998, 0.8651, 0.1312, 0.8087, 0.1917, 0.7915, 0.1998, 0.9216, 0.07061, 0.9387, 0.06252, 0.8651, 0.1312, 0.9387, 0.06252, 0.8823, 0.1231, 0.8651, 0.1312, 0.8651, 0.1312, 0.8823, 0.1231, 0.8087, 0.1917, 0.8823, 0.1231, 0.8258, 0.1836, 0.8087, 0.1917, 0.8823, 0.1231, 0.84, 0.1773, 0.8258, 0.1836, 0.9387, 0.06252, 0.8964, 0.1168, 0.8823, 0.1231, 0.8823, 0.1231, 0.8964, 0.1168, 0.84, 0.1773, 0.8964, 0.1168, 0.8541, 0.171, 0.84, 0.1773, 0.9387, 0.06252, 0.9529, 0.05619, 0.8964, 0.1168, 0.9529, 0.05619, 0.9106, 0.1104, 0.8964, 0.1168, 0.8964, 0.1168, 0.9106, 0.1104, 0.8541, 0.171, 0.9106, 0.1104, 0.8683, 0.1647, 0.8541, 0.171, 0.9106, 0.1104, 0.8909, 0.1688, 0.8683, 0.1647, 0.9529, 0.05619, 0.9331, 0.1146, 0.9106, 0.1104, 0.9106, 0.1104, 0.9331, 0.1146, 0.8909, 0.1688, 0.9331, 0.1146, 0.9134, 0.173, 0.8909, 0.1688, 0.9529, 0.05619, 0.9754, 0.06037, 0.9331, 0.1146, 0.9754, 0.06037, 0.9557, 0.1188, 0.9331, 0.1146, 0.9331, 0.1146, 0.9557, 0.1188, 0.9134, 0.173, 0.9557, 0.1188, 0.9359, 0.1772, 0.9134, 0.173, 0.9557, 0.1188, 0.9527, 0.1861, 0.9359, 0.1772, 0.9754, 0.06037, 0.9724, 0.1277, 0.9557, 0.1188, 0.9557, 0.1188, 0.9724, 0.1277, 0.9527, 0.1861, 0.9724, 0.1277, 0.9694, 0.195, 0.9527, 0.1861, 0.9754, 0.06037, 0.9921, 0.06928, 0.9724, 0.1277, 0.9921, 0.06928, 0.9891, 0.1366, 0.9724, 0.1277, 0.9724, 0.1277, 0.9891, 0.1366, 0.9694, 0.195, 0.9891, 0.1366, 0.9861, 0.2039, 0.9694, 0.195])
me_colobotmesh.materials.append(mat_colobotmesh_mat_1)
me_colobotmesh.use_remesh_preserve_volume = False
me_colobotmesh.use_remesh_preserve_attributes = False
me_colobotmesh.use_mirror_vertex_groups = False
me_colobotmesh.update()

# ---- objects
ob_colobotmesh_1_003 = bpy.data.objects.new('ColobotMesh_1.003', me_colobotmesh__003)
ob_colobotmesh_1_002 = bpy.data.objects.new('ColobotMesh_1.002', me_colobotmesh__002)
ob_colobotmesh_1_001 = bpy.data.objects.new('ColobotMesh_1.001', me_colobotmesh__001)
ob_colobotmesh_1 = bpy.data.objects.new('ColobotMesh_1', me_colobotmesh)

# ---- transforms, parenting, visibility, modifiers, constraints
ob_colobotmesh_1_003.location = (0.0, 0.0, 0.0)
ob_colobotmesh_1_003.rotation_euler = (1.571, 0.0, 0.0)
ob_colobotmesh_1_003.lineart.crease_threshold = 0.0
ob_colobotmesh_1_002.location = (0.0, 0.0, 0.0)
ob_colobotmesh_1_002.rotation_euler = (1.571, 0.0, 0.0)
ob_colobotmesh_1_002.lineart.crease_threshold = 0.0
ob_colobotmesh_1_001.location = (0.0, 0.0, 0.0)
ob_colobotmesh_1_001.rotation_euler = (1.571, 0.0, 0.0)
ob_colobotmesh_1_001.lineart.crease_threshold = 0.0
ob_colobotmesh_1.location = (0.0, 0.0, 0.0)
ob_colobotmesh_1.rotation_euler = (1.571, 0.0, 0.0)
ob_colobotmesh_1.lineart.crease_threshold = 0.0

# ---- collection membership
col_collection_1.objects.link(ob_colobotmesh_1_003)
col_collection_1.objects.link(ob_colobotmesh_1_002)
col_collection_1.objects.link(ob_colobotmesh_1_001)
col_collection_1.objects.link(ob_colobotmesh_1)

# ---- scene / render settings (as saved in the file)
scene.frame_start = 1; scene.frame_end = 250; scene.frame_set(1)
scene.render.engine = 'BLENDER_EEVEE_NEXT'
scene.render.resolution_percentage = 50
scene.render.dither_intensity = 0.0
scene.cycles.use_denoising = False
scene.cycles.samples = 10
scene.cycles.sampling_pattern = 'TABULATED_SOBOL'
scene.cycles.light_sampling_threshold = 0.0
scene.cycles.use_adaptive_sampling = False
scene.cycles.use_light_tree = False
scene.cycles.blur_glossy = 0.0
scene.cycles.pixel_filter_type = 'GAUSSIAN'
scene.cycles.sample_clamp_indirect = 0.0
scene.view_settings.view_transform = 'Standard'
bpy.context.view_layer.update()

# ---- added for rendering (the .blend has no active camera and no usable light): camera, sun
cam_auto = bpy.data.cameras.new('AutoCamera')
cam_auto.lens = 50.0
cam_auto.sensor_width = 36.0
cam_auto.clip_end = 1000.0
ob_auto_camera = bpy.data.objects.new('AutoCamera', cam_auto)
scene.collection.objects.link(ob_auto_camera)
ob_auto_camera.location = (44.4671, -56.7708, 56.6549)
ob_auto_camera.rotation_euler = (1.09748, -7.21219e-08, 0.694738)
scene.camera = ob_auto_camera
light_auto_sun = bpy.data.lights.new('AutoSun', 'SUN')
light_auto_sun.energy = 3.0
light_auto_sun.angle = 0.0523599
ob_auto_sun = bpy.data.objects.new('AutoSun', light_auto_sun)
scene.collection.objects.link(ob_auto_sun)
ob_auto_sun.rotation_euler = (0.872665, 0.174533, 0.523599)
bpy.context.view_layer.update()

